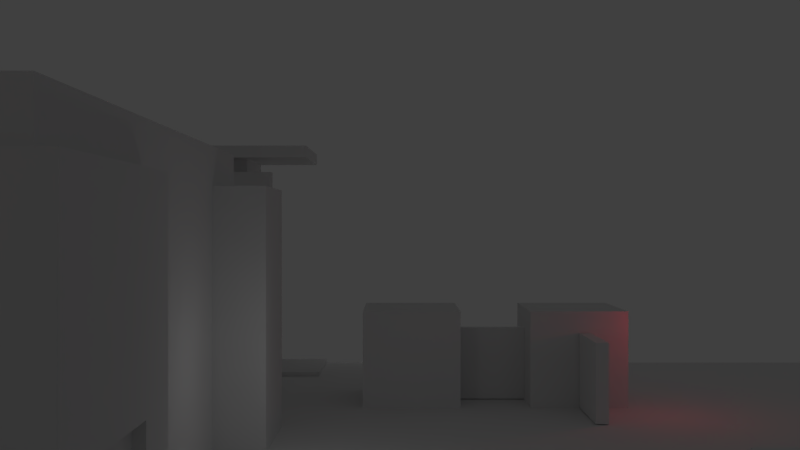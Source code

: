 # Source: youthhouse.blend  (saved by Blender 2.69.0; exported with 4.5.12 LTS)
import bpy
from mathutils import Matrix  # noqa: F401  (used for matrix-valued properties, if any)

bpy.ops.wm.read_factory_settings(use_empty=True)
scene = bpy.context.scene
scene.name = 'Scene'

# ---- collections
col_collection_1 = bpy.data.collections.new('Collection 1'); scene.collection.children.link(col_collection_1)

# ---- materials (node trees are filled in below, after node groups)
mat_material = bpy.data.materials.new('Material')
mat_material.alpha_threshold = 0.0
mat_material.use_transparent_shadow = False
mat_material.diffuse_color = (0.1109, 0.8, 0.0, 1.0)
mat_material.roughness = 0.5
mat_material.line_color = (0.0, 0.0, 0.0, 1.0)
mat_stones = bpy.data.materials.new('Stones')
mat_stones.alpha_threshold = 0.0
mat_stones.use_transparent_shadow = False
mat_stones.roughness = 0.5
mat_stones.specular_intensity = 0.0
mat_stones.line_color = (0.0, 0.0, 0.0, 1.0)
mat_door1 = bpy.data.materials.new('Door1')
mat_door1.alpha_threshold = 0.0
mat_door1.use_transparent_shadow = False
mat_door1.roughness = 0.5
mat_door1.line_color = (0.0, 0.0, 0.0, 1.0)
mat_side_walk = bpy.data.materials.new('Side_Walk')
mat_side_walk.alpha_threshold = 0.0
mat_side_walk.use_transparent_shadow = False
mat_side_walk.roughness = 0.5
mat_side_walk.specular_intensity = 0.0
mat_side_walk.line_color = (0.0, 0.0, 0.0, 1.0)
mat_squarewall = bpy.data.materials.new('SquareWall')
mat_squarewall.alpha_threshold = 0.0
mat_squarewall.use_transparent_shadow = False
mat_squarewall.roughness = 0.5
mat_squarewall.specular_intensity = 0.0
mat_squarewall.line_color = (0.0, 0.0, 0.0, 1.0)
mat_cafe_wall = bpy.data.materials.new('cafe_waLL')
mat_cafe_wall.alpha_threshold = 0.0
mat_cafe_wall.use_transparent_shadow = False
mat_cafe_wall.roughness = 0.5
mat_cafe_wall.specular_intensity = 0.0
mat_cafe_wall.line_color = (0.0, 0.0, 0.0, 1.0)
mat_glass_door = bpy.data.materials.new('glass_door')
mat_glass_door.alpha_threshold = 0.0
mat_glass_door.use_transparent_shadow = False
mat_glass_door.roughness = 0.5
mat_glass_door.line_color = (0.0, 0.0, 0.0, 1.0)
mat_greenwall = bpy.data.materials.new('GreenWall')
mat_greenwall.alpha_threshold = 0.0
mat_greenwall.use_transparent_shadow = False
mat_greenwall.roughness = 0.5
mat_greenwall.specular_intensity = 0.08247
mat_greenwall.line_color = (0.0, 0.0, 0.0, 1.0)
mat_door1_1 = bpy.data.materials.new('door1')
mat_door1_1.alpha_threshold = 0.0
mat_door1_1.use_transparent_shadow = False
mat_door1_1.roughness = 0.5
mat_door1_1.specular_intensity = 0.08247
mat_door1_1.line_color = (0.0, 0.0, 0.0, 1.0)

# ---- material node trees

# ---- world
world_world = bpy.data.worlds.new('World'); scene.world = world_world
world_world.color = (0.05088, 0.05088, 0.05088)
world_world.use_sun_shadow = False
world_world.sun_shadow_jitter_overblur = 0.0
world_world.cycles.sampling_method = 'MANUAL'
world_world.cycles.sample_map_resolution = 256

# ---- cameras
cam_camera_001 = bpy.data.cameras.new('Camera.001')
cam_camera_001.clip_end = 100.0
cam_camera_001.lens = 35.0
cam_camera_001.sensor_width = 32.0
cam_camera_001.sensor_height = 18.0
cam_camera_001.dof.focus_distance = 0.0
cam_camera_001.dof.aperture_fstop = 128.0

# ---- lights
light_lamp_012 = bpy.data.lights.new('Lamp.012', 'POINT')
light_lamp_012.color = (0.0, 0.04985, 1.0)
light_lamp_012.transmission_factor = 0.0
light_lamp_012.cutoff_distance = 30.0
light_lamp_012.energy = 100.0
light_lamp_012.shadow_buffer_clip_start = 1.001
light_lamp_012.shadow_soft_size = 0.1
light_lamp_012.shadow_maximum_resolution = 0.006
light_lamp_012.use_absolute_resolution = True
light_lamp_012.cycles.use_multiple_importance_sampling = False
light_lamp_011 = bpy.data.lights.new('Lamp.011', 'POINT')
light_lamp_011.color = (0.004252, 1.0, 0.0)
light_lamp_011.transmission_factor = 0.0
light_lamp_011.cutoff_distance = 30.0
light_lamp_011.energy = 100.0
light_lamp_011.shadow_buffer_clip_start = 1.001
light_lamp_011.shadow_soft_size = 0.1
light_lamp_011.shadow_maximum_resolution = 0.006
light_lamp_011.use_absolute_resolution = True
light_lamp_011.cycles.use_multiple_importance_sampling = False
light_lamp_005 = bpy.data.lights.new('Lamp.005', 'POINT')
light_lamp_005.color = (1.0, 0.0, 0.05313)
light_lamp_005.transmission_factor = 0.0
light_lamp_005.cutoff_distance = 30.0
light_lamp_005.energy = 100.0
light_lamp_005.shadow_buffer_clip_start = 1.001
light_lamp_005.shadow_soft_size = 0.1
light_lamp_005.shadow_maximum_resolution = 0.006
light_lamp_005.use_absolute_resolution = True
light_lamp_005.cycles.use_multiple_importance_sampling = False
light_lamp_000 = bpy.data.lights.new('Lamp.000', 'POINT')
light_lamp_000.color = (1.0, 0.0, 0.05313)
light_lamp_000.transmission_factor = 0.0
light_lamp_000.cutoff_distance = 30.0
light_lamp_000.energy = 100.0
light_lamp_000.shadow_buffer_clip_start = 1.001
light_lamp_000.shadow_soft_size = 0.1
light_lamp_000.shadow_maximum_resolution = 0.006
light_lamp_000.use_absolute_resolution = True
light_lamp_000.cycles.use_multiple_importance_sampling = False
light_lamp_010 = bpy.data.lights.new('Lamp.010', 'POINT')
light_lamp_010.transmission_factor = 0.0
light_lamp_010.cutoff_distance = 30.0
light_lamp_010.energy = 100.0
light_lamp_010.shadow_buffer_clip_start = 1.001
light_lamp_010.shadow_soft_size = 0.1
light_lamp_010.shadow_maximum_resolution = 0.006
light_lamp_010.use_absolute_resolution = True
light_lamp_010.cycles.use_multiple_importance_sampling = False
light_lamp_009 = bpy.data.lights.new('Lamp.009', 'POINT')
light_lamp_009.transmission_factor = 0.0
light_lamp_009.cutoff_distance = 30.0
light_lamp_009.energy = 100.0
light_lamp_009.shadow_buffer_clip_start = 1.001
light_lamp_009.shadow_soft_size = 0.1
light_lamp_009.shadow_maximum_resolution = 0.006
light_lamp_009.use_absolute_resolution = True
light_lamp_009.cycles.use_multiple_importance_sampling = False
light_lamp_008 = bpy.data.lights.new('Lamp.008', 'POINT')
light_lamp_008.transmission_factor = 0.0
light_lamp_008.cutoff_distance = 30.0
light_lamp_008.energy = 100.0
light_lamp_008.shadow_buffer_clip_start = 1.001
light_lamp_008.shadow_soft_size = 0.1
light_lamp_008.shadow_maximum_resolution = 0.006
light_lamp_008.use_absolute_resolution = True
light_lamp_008.cycles.use_multiple_importance_sampling = False
light_lamp_007 = bpy.data.lights.new('Lamp.007', 'POINT')
light_lamp_007.transmission_factor = 0.0
light_lamp_007.cutoff_distance = 30.0
light_lamp_007.energy = 100.0
light_lamp_007.shadow_buffer_clip_start = 1.001
light_lamp_007.shadow_soft_size = 0.1
light_lamp_007.shadow_maximum_resolution = 0.006
light_lamp_007.use_absolute_resolution = True
light_lamp_007.cycles.use_multiple_importance_sampling = False
light_lamp_006 = bpy.data.lights.new('Lamp.006', 'POINT')
light_lamp_006.transmission_factor = 0.0
light_lamp_006.cutoff_distance = 30.0
light_lamp_006.energy = 100.0
light_lamp_006.shadow_buffer_clip_start = 1.001
light_lamp_006.shadow_soft_size = 0.1
light_lamp_006.shadow_maximum_resolution = 0.006
light_lamp_006.use_absolute_resolution = True
light_lamp_006.cycles.use_multiple_importance_sampling = False
light_lamp_004 = bpy.data.lights.new('Lamp.004', 'POINT')
light_lamp_004.transmission_factor = 0.0
light_lamp_004.cutoff_distance = 30.0
light_lamp_004.energy = 100.0
light_lamp_004.shadow_buffer_clip_start = 1.001
light_lamp_004.shadow_soft_size = 0.1
light_lamp_004.shadow_maximum_resolution = 0.006
light_lamp_004.use_absolute_resolution = True
light_lamp_004.cycles.use_multiple_importance_sampling = False
light_lamp_003 = bpy.data.lights.new('Lamp.003', 'POINT')
light_lamp_003.transmission_factor = 0.0
light_lamp_003.cutoff_distance = 30.0
light_lamp_003.energy = 100.0
light_lamp_003.shadow_buffer_clip_start = 1.001
light_lamp_003.shadow_soft_size = 0.1
light_lamp_003.shadow_maximum_resolution = 0.006
light_lamp_003.use_absolute_resolution = True
light_lamp_003.cycles.use_multiple_importance_sampling = False
light_lamp_002 = bpy.data.lights.new('Lamp.002', 'POINT')
light_lamp_002.transmission_factor = 0.0
light_lamp_002.cutoff_distance = 30.0
light_lamp_002.energy = 100.0
light_lamp_002.shadow_buffer_clip_start = 1.001
light_lamp_002.shadow_soft_size = 0.1
light_lamp_002.shadow_maximum_resolution = 0.006
light_lamp_002.use_absolute_resolution = True
light_lamp_002.cycles.use_multiple_importance_sampling = False
light_lamp_001 = bpy.data.lights.new('Lamp.001', 'POINT')
light_lamp_001.color = (1.0, 0.0, 0.02677)
light_lamp_001.transmission_factor = 0.0
light_lamp_001.cutoff_distance = 30.0
light_lamp_001.energy = 100.0
light_lamp_001.shadow_buffer_clip_start = 1.001
light_lamp_001.shadow_soft_size = 0.1
light_lamp_001.shadow_maximum_resolution = 0.006
light_lamp_001.use_absolute_resolution = True
light_lamp_001.cycles.use_multiple_importance_sampling = False

# ---- meshes
me_cube_009 = bpy.data.meshes.new('Cube.009')
me_cube_009.from_pydata([(-0.3048, -0.3048, -0.3048), (-0.3048, 0.3048, -0.3048), (0.3048, 0.3048, -0.3048), (0.3048, -0.3048, -0.3048), (-0.3048, -0.3048, 0.3048), (-0.3048, 0.3048, 0.3048), (0.3048, 0.3048, 0.3048), (0.3048, -0.3048, 0.3048)], [], [(4, 5, 1, 0), (5, 6, 2, 1), (6, 7, 3, 2), (7, 4, 0, 3), (0, 1, 2, 3), (7, 6, 5, 4)])
me_cube_009.materials.append(mat_material)
me_cube_009.use_remesh_preserve_volume = False
me_cube_009.use_remesh_preserve_attributes = False
me_cube_009.use_mirror_vertex_groups = False
me_cube_009.update()
me_cube = bpy.data.meshes.new('Cube')
me_cube.from_pydata([(-0.3048, -0.3048, -0.3048), (-0.3048, 0.3048, -0.3048), (0.3048, 0.3048, -0.3048), (0.3048, -0.3048, -0.3048), (-0.3048, -0.3048, 0.3048), (-0.3048, 0.3048, 0.3048), (0.3048, 0.3048, 0.3048), (0.3048, -0.3048, 0.3048)], [], [(4, 5, 1, 0), (5, 6, 2, 1), (6, 7, 3, 2), (7, 4, 0, 3), (0, 1, 2, 3), (7, 6, 5, 4)])
me_cube.materials.append(mat_material)
me_cube.use_remesh_preserve_volume = False
me_cube.use_remesh_preserve_attributes = False
me_cube.use_mirror_vertex_groups = False
me_cube.update()
me_wall_003 = bpy.data.meshes.new('Wall.003')
me_wall_003.from_pydata([(-0.3048, -0.3048, -0.3048), (-0.3048, 0.3048, -0.3048), (0.3048, 0.3048, -0.3048), (0.3048, -0.3048, -0.3048), (-0.3048, -0.3048, 0.3048), (-0.3048, 0.3048, 0.3048), (0.3048, 0.3048, 0.3048), (0.3048, -0.3048, 0.3048)], [], [(4, 5, 1, 0), (5, 6, 2, 1), (6, 7, 3, 2), (7, 4, 0, 3), (0, 1, 2, 3), (7, 6, 5, 4)])
_uv = me_wall_003.uv_layers.new(name='UVMap')
_uv.uv.foreach_set('vector', [0.0, 0.0, 1.0, 0.0, 1.0, 1.0, 0.0, 1.0, 0.0, 0.0, 1.0, 0.0, 1.0, 1.0, 0.0, 1.0, 0.0, 0.0, 1.0, 0.0, 1.0, 1.0, 0.0, 1.0, 0.0, 0.0, 1.0, 0.0, 1.0, 1.0, 0.0, 1.0, 0.0, 0.0, 1.0, 0.0, 1.0, 1.0, 0.0, 1.0, 0.0, 0.0, 1.0, 0.0, 1.0, 1.0, 0.0, 1.0])
me_wall_003.materials.append(mat_stones)
me_wall_003.use_remesh_preserve_volume = False
me_wall_003.use_remesh_preserve_attributes = False
me_wall_003.use_mirror_vertex_groups = False
me_wall_003.update()
me_wall_002 = bpy.data.meshes.new('Wall.002')
me_wall_002.from_pydata([(-0.3048, -0.3048, -0.3048), (-0.3048, 0.3048, -0.3048), (0.3048, 0.3048, -0.3048), (0.3048, -0.3048, -0.3048), (-0.3048, -0.3048, 0.3048), (-0.3048, 0.3048, 0.3048), (0.3048, 0.3048, 0.3048), (0.3048, -0.3048, 0.3048)], [], [(4, 5, 1, 0), (5, 6, 2, 1), (6, 7, 3, 2), (7, 4, 0, 3), (0, 1, 2, 3), (7, 6, 5, 4)])
_uv = me_wall_002.uv_layers.new(name='UVMap')
_uv.uv.foreach_set('vector', [0.0, 0.0, 1.0, 0.0, 1.0, 1.0, 0.0, 1.0, 0.0, 0.0, 1.0, 0.0, 1.0, 1.0, 0.0, 1.0, 0.0, 0.0, 1.0, 0.0, 1.0, 1.0, 0.0, 1.0, 0.0, 0.0, 1.0, 0.0, 1.0, 1.0, 0.0, 1.0, 0.0, 0.0, 1.0, 0.0, 1.0, 1.0, 0.0, 1.0, 0.0, 0.0, 1.0, 0.0, 1.0, 1.0, 0.0, 1.0])
me_wall_002.materials.append(mat_stones)
me_wall_002.use_remesh_preserve_volume = False
me_wall_002.use_remesh_preserve_attributes = False
me_wall_002.use_mirror_vertex_groups = False
me_wall_002.update()
me_wall_001 = bpy.data.meshes.new('Wall.001')
me_wall_001.from_pydata([(-0.3048, -0.3048, -0.3048), (-0.3048, 0.3048, -0.3048), (0.3048, 0.3048, -0.3048), (0.3048, -0.3048, -0.3048), (-0.3048, -0.3048, 0.3048), (-0.3048, 0.3048, 0.3048), (0.3048, 0.3048, 0.3048), (0.3048, -0.3048, 0.3048)], [], [(4, 5, 1, 0), (5, 6, 2, 1), (6, 7, 3, 2), (7, 4, 0, 3), (0, 1, 2, 3), (7, 6, 5, 4)])
_uv = me_wall_001.uv_layers.new(name='UVMap')
_uv.uv.foreach_set('vector', [0.0, 0.0, 1.0, 0.0, 1.0, 1.0, 0.0, 1.0, 0.0, 0.0, 1.0, 0.0, 1.0, 1.0, 0.0, 1.0, 0.0, 0.0, 1.0, 0.0, 1.0, 1.0, 0.0, 1.0, 0.0, 0.0, 1.0, 0.0, 1.0, 1.0, 0.0, 1.0, 0.0, 0.0, 1.0, 0.0, 1.0, 1.0, 0.0, 1.0, 0.0, 0.0, 1.0, 0.0, 1.0, 1.0, 0.0, 1.0])
me_wall_001.materials.append(mat_stones)
me_wall_001.use_remesh_preserve_volume = False
me_wall_001.use_remesh_preserve_attributes = False
me_wall_001.use_mirror_vertex_groups = False
me_wall_001.update()
me_cube_026 = bpy.data.meshes.new('Cube.026')
me_cube_026.from_pydata([(-0.3048, -0.3048, -0.3048), (-0.3048, 0.3048, -0.3048), (0.3048, 0.3048, -0.3048), (0.3048, -0.3048, -0.3048), (-0.3048, -0.3048, 0.3048), (-0.3048, 0.3048, 0.3048), (0.3048, 0.3048, 0.3048), (0.3048, -0.3048, 0.3048)], [], [(4, 5, 1, 0), (5, 6, 2, 1), (6, 7, 3, 2), (7, 4, 0, 3), (0, 1, 2, 3), (7, 6, 5, 4)])
_uv = me_cube_026.uv_layers.new(name='UVMap')
_uv.uv.foreach_set('vector', [0.04483, 1.035, 1.815, 1.035, 1.815, -0.7358, 0.04483, -0.7358, -1.208, 0.9966, 2.718, 0.9966, 2.718, 0.02328, -1.208, 0.02328, 1.815, 1.035, 0.04483, 1.035, 0.04483, -0.7358, 1.815, -0.7358, 2.795, 1.005, -1.183, 1.005, -1.183, 0.01885, 2.795, 0.01885, -0.7363, 0.04445, -0.7363, 1.815, 1.034, 1.815, 1.034, 0.04445, 1.034, 0.04445, 1.034, 1.815, -0.7363, 1.815, -0.7363, 0.04445])
me_cube_026.materials.append(mat_stones)
me_cube_026.use_remesh_preserve_volume = False
me_cube_026.use_remesh_preserve_attributes = False
me_cube_026.use_mirror_vertex_groups = False
me_cube_026.update()
me_cube_025 = bpy.data.meshes.new('Cube.025')
me_cube_025.from_pydata([(-0.3048, -0.3048, -0.3048), (-0.3048, 0.3048, -0.3048), (0.3048, 0.3048, -0.3048), (0.3048, -0.3048, -0.3048), (-0.3048, -0.3048, 0.3048), (-0.3048, 0.3048, 0.3048), (0.3048, 0.3048, 0.3048), (0.3048, -0.3048, 0.3048)], [], [(4, 5, 1, 0), (5, 6, 2, 1), (6, 7, 3, 2), (7, 4, 0, 3), (0, 1, 2, 3), (7, 6, 5, 4)])
_uv = me_cube_025.uv_layers.new(name='UVMap')
_uv.uv.foreach_set('vector', [0.04483, 1.035, 1.815, 1.035, 1.815, -0.7358, 0.04483, -0.7358, -1.208, 0.9966, 2.718, 0.9966, 2.718, 0.02328, -1.208, 0.02328, 1.815, 1.035, 0.04483, 1.035, 0.04483, -0.7358, 1.815, -0.7358, 2.795, 1.005, -1.183, 1.005, -1.183, 0.01885, 2.795, 0.01885, -0.7363, 0.04445, -0.7363, 1.815, 1.034, 1.815, 1.034, 0.04445, 1.034, 0.04445, 1.034, 1.815, -0.7363, 1.815, -0.7363, 0.04445])
me_cube_025.materials.append(mat_stones)
me_cube_025.use_remesh_preserve_volume = False
me_cube_025.use_remesh_preserve_attributes = False
me_cube_025.use_mirror_vertex_groups = False
me_cube_025.update()
me_cube_024 = bpy.data.meshes.new('Cube.024')
me_cube_024.from_pydata([(-0.3048, -0.3048, -0.3048), (-0.3048, 0.3048, -0.3048), (0.3048, 0.3048, -0.3048), (0.3048, -0.3048, -0.3048), (-0.3048, -0.3048, 0.3048), (-0.3048, 0.3048, 0.3048), (0.3048, 0.3048, 0.3048), (0.3048, -0.3048, 0.3048)], [], [(4, 5, 1, 0), (5, 6, 2, 1), (6, 7, 3, 2), (7, 4, 0, 3), (0, 1, 2, 3), (7, 6, 5, 4)])
_uv = me_cube_024.uv_layers.new(name='UVMap')
_uv.uv.foreach_set('vector', [0.04483, 1.035, 1.815, 1.035, 1.815, -0.7358, 0.04483, -0.7358, -1.208, 0.9966, 2.718, 0.9966, 2.718, 0.02328, -1.208, 0.02328, 1.815, 1.035, 0.04483, 1.035, 0.04483, -0.7358, 1.815, -0.7358, 2.795, 1.005, -1.183, 1.005, -1.183, 0.01885, 2.795, 0.01885, -0.7363, 0.04445, -0.7363, 1.815, 1.034, 1.815, 1.034, 0.04445, 1.034, 0.04445, 1.034, 1.815, -0.7363, 1.815, -0.7363, 0.04445])
me_cube_024.materials.append(mat_stones)
me_cube_024.use_remesh_preserve_volume = False
me_cube_024.use_remesh_preserve_attributes = False
me_cube_024.use_mirror_vertex_groups = False
me_cube_024.update()
me_cube_023 = bpy.data.meshes.new('Cube.023')
me_cube_023.from_pydata([(-0.3048, -0.3048, -0.3048), (-0.3048, 0.3048, -0.3048), (0.3048, 0.3048, -0.3048), (0.3048, -0.3048, -0.3048), (-0.3048, -0.3048, 0.3048), (-0.3048, 0.3048, 0.3048), (0.3048, 0.3048, 0.3048), (0.3048, -0.3048, 0.3048)], [], [(4, 5, 1, 0), (5, 6, 2, 1), (6, 7, 3, 2), (7, 4, 0, 3), (0, 1, 2, 3), (7, 6, 5, 4)])
_uv = me_cube_023.uv_layers.new(name='UVMap')
_uv.uv.foreach_set('vector', [0.04483, 1.035, 1.815, 1.035, 1.815, -0.7358, 0.04483, -0.7358, -1.208, 0.9966, 2.718, 0.9966, 2.718, 0.02328, -1.208, 0.02328, 1.815, 1.035, 0.04483, 1.035, 0.04483, -0.7358, 1.815, -0.7358, 2.795, 1.005, -1.183, 1.005, -1.183, 0.01885, 2.795, 0.01885, -0.7363, 0.04445, -0.7363, 1.815, 1.034, 1.815, 1.034, 0.04445, 1.034, 0.04445, 1.034, 1.815, -0.7363, 1.815, -0.7363, 0.04445])
me_cube_023.materials.append(mat_stones)
me_cube_023.use_remesh_preserve_volume = False
me_cube_023.use_remesh_preserve_attributes = False
me_cube_023.use_mirror_vertex_groups = False
me_cube_023.update()
me_cube_021 = bpy.data.meshes.new('Cube.021')
me_cube_021.from_pydata([(-0.3048, -0.3048, -0.3048), (-0.3048, 0.3048, -0.3048), (0.3048, 0.3048, -0.3048), (0.3048, -0.3048, -0.3048), (-0.3048, -0.3048, 0.3048), (-0.3048, 0.3048, 0.3048), (0.3048, 0.3048, 0.3048), (0.3048, -0.3048, 0.3048)], [], [(4, 5, 1, 0), (5, 6, 2, 1), (6, 7, 3, 2), (7, 4, 0, 3), (0, 1, 2, 3), (7, 6, 5, 4)])
_uv = me_cube_021.uv_layers.new(name='UVMap')
_uv.uv.foreach_set('vector', [0.0, 0.0, 1.0, 0.0, 1.0, 1.0, 0.0, 1.0, 0.0, 0.0, 1.0, 0.0, 1.0, 1.0, 0.0, 1.0, 0.0, 0.0, 1.0, 0.0, 1.0, 1.0, 0.0, 1.0, 0.0, 0.0, 1.0, 0.0, 1.0, 1.0, 0.0, 1.0, 0.0, 0.0, 1.0, 0.0, 1.0, 1.0, 0.0, 1.0, 0.0, 0.0, 1.0, 0.0, 1.0, 1.0, 0.0, 1.0])
me_cube_021.materials.append(mat_door1)
me_cube_021.use_remesh_preserve_volume = False
me_cube_021.use_remesh_preserve_attributes = False
me_cube_021.use_mirror_vertex_groups = False
me_cube_021.update()
me_cube_020 = bpy.data.meshes.new('Cube.020')
me_cube_020.from_pydata([(-0.3048, -0.3048, -0.3048), (-0.3048, 0.3048, -0.3048), (0.3048, 0.3048, -0.3048), (0.3048, -0.3048, -0.3048), (-0.3048, -0.3048, 0.3048), (-0.3048, 0.3048, 0.3048), (0.3048, 0.3048, 0.3048), (0.3048, -0.3048, 0.3048)], [], [(4, 5, 1, 0), (5, 6, 2, 1), (6, 7, 3, 2), (7, 4, 0, 3), (0, 1, 2, 3), (7, 6, 5, 4)])
_uv = me_cube_020.uv_layers.new(name='UVMap')
_uv.uv.foreach_set('vector', [0.0, 0.0, 1.0, 0.0, 1.0, 1.0, 0.0, 1.0, 0.0, 0.0, 1.0, 0.0, 1.0, 1.0, 0.0, 1.0, 0.0, 0.0, 1.0, 0.0, 1.0, 1.0, 0.0, 1.0, 0.0, 0.0, 1.0, 0.0, 1.0, 1.0, 0.0, 1.0, 0.0, 0.0, 1.0, 0.0, 1.0, 1.0, 0.0, 1.0, 0.0, 0.0, 1.0, 0.0, 1.0, 1.0, 0.0, 1.0])
me_cube_020.materials.append(mat_door1)
me_cube_020.use_remesh_preserve_volume = False
me_cube_020.use_remesh_preserve_attributes = False
me_cube_020.use_mirror_vertex_groups = False
me_cube_020.update()
me_cube_017 = bpy.data.meshes.new('Cube.017')
me_cube_017.from_pydata([(-0.3048, -0.3048, -0.3048), (-0.3048, 0.3048, -0.3048), (0.3048, 0.3048, -0.3048), (0.3048, -0.3048, -0.3048), (-0.3048, -0.3048, 0.3048), (-0.3048, 0.3048, 0.3048), (0.3048, 0.3048, 0.3048), (0.3048, -0.3048, 0.3048)], [], [(4, 5, 1, 0), (5, 6, 2, 1), (6, 7, 3, 2), (7, 4, 0, 3), (0, 1, 2, 3), (7, 6, 5, 4)])
_uv = me_cube_017.uv_layers.new(name='UVMap')
_uv.uv.foreach_set('vector', [0.0, 0.0, 1.0, 0.0, 1.0, 1.0, 0.0, 1.0, 0.0, 0.0, 1.0, 0.0, 1.0, 1.0, 0.0, 1.0, 0.0, 0.0, 1.0, 0.0, 1.0, 1.0, 0.0, 1.0, 0.0, 0.0, 1.0, 0.0, 1.0, 1.0, 0.0, 1.0, 0.0, 0.0, 1.0, 0.0, 1.0, 1.0, 0.0, 1.0, 0.0, 0.0, 1.0, 0.0, 1.0, 1.0, 0.0, 1.0])
me_cube_017.materials.append(mat_door1)
me_cube_017.use_remesh_preserve_volume = False
me_cube_017.use_remesh_preserve_attributes = False
me_cube_017.use_mirror_vertex_groups = False
me_cube_017.update()
me_cube_010 = bpy.data.meshes.new('Cube.010')
me_cube_010.from_pydata([(-0.3048, -0.3048, -0.3048), (-0.3048, 0.3048, -0.3048), (0.3048, 0.3048, -0.3048), (0.3048, -0.3048, -0.3048), (-0.3048, -0.3048, 0.3048), (-0.3048, 0.3048, 0.3048), (0.3048, 0.3048, 0.3048), (0.3048, -0.3048, 0.3048)], [], [(4, 5, 1, 0), (5, 6, 2, 1), (6, 7, 3, 2), (7, 4, 0, 3), (0, 1, 2, 3), (7, 6, 5, 4)])
_uv = me_cube_010.uv_layers.new(name='UVMap')
_uv.uv.foreach_set('vector', [0.0, 0.0, 1.0, 0.0, 1.0, 1.0, 0.0, 1.0, 0.0, 0.0, 1.0, 0.0, 1.0, 1.0, 0.0, 1.0, 0.0, 0.0, 1.0, 0.0, 1.0, 1.0, 0.0, 1.0, 0.0, 0.0, 1.0, 0.0, 1.0, 1.0, 0.0, 1.0, 0.0, 0.0, 1.0, 0.0, 1.0, 1.0, 0.0, 1.0, 0.0, 0.0, 1.0, 0.0, 1.0, 1.0, 0.0, 1.0])
me_cube_010.materials.append(mat_door1)
me_cube_010.use_remesh_preserve_volume = False
me_cube_010.use_remesh_preserve_attributes = False
me_cube_010.use_mirror_vertex_groups = False
me_cube_010.update()
me_wall = bpy.data.meshes.new('Wall')
me_wall.from_pydata([(-0.3048, -0.3048, -0.3048), (-0.3048, 0.3048, -0.3048), (0.3048, 0.3048, -0.3048), (0.3048, -0.3048, -0.3048), (-0.3048, -0.3048, 0.3048), (-0.3048, 0.3048, 0.3048), (0.3048, 0.3048, 0.3048), (0.3048, -0.3048, 0.3048)], [], [(4, 5, 1, 0), (5, 6, 2, 1), (6, 7, 3, 2), (7, 4, 0, 3), (0, 1, 2, 3), (7, 6, 5, 4)])
_uv = me_wall.uv_layers.new(name='UVMap')
_uv.uv.foreach_set('vector', [0.0, 0.0, 1.0, 0.0, 1.0, 1.0, 0.0, 1.0, 0.0, 0.0, 1.0, 0.0, 1.0, 1.0, 0.0, 1.0, 0.0, 0.0, 1.0, 0.0, 1.0, 1.0, 0.0, 1.0, 0.0, 0.0, 1.0, 0.0, 1.0, 1.0, 0.0, 1.0, 0.0, 0.0, 1.0, 0.0, 1.0, 1.0, 0.0, 1.0, 0.0, 0.0, 1.0, 0.0, 1.0, 1.0, 0.0, 1.0])
me_wall.materials.append(mat_stones)
me_wall.use_remesh_preserve_volume = False
me_wall.use_remesh_preserve_attributes = False
me_wall.use_mirror_vertex_groups = False
me_wall.update()
me_cube_014 = bpy.data.meshes.new('Cube.014')
me_cube_014.from_pydata([(-0.3048, -0.3048, -0.3048), (-0.3048, 0.3048, -0.3048), (0.3048, 0.3048, -0.3048), (0.3048, -0.3048, -0.3048), (-0.3048, -0.3048, 0.3048), (-0.3048, 0.3048, 0.3048), (0.3048, 0.3048, 0.3048), (0.3048, -0.3048, 0.3048)], [], [(4, 5, 1, 0), (5, 6, 2, 1), (6, 7, 3, 2), (7, 4, 0, 3), (0, 1, 2, 3), (7, 6, 5, 4)])
_uv = me_cube_014.uv_layers.new(name='UVMap')
_uv.uv.foreach_set('vector', [0.0, 0.0, 1.0, 0.0, 1.0, 1.0, 0.0, 1.0, 0.0, 0.0, 1.0, 0.0, 1.0, 1.0, 0.0, 1.0, 0.0, 0.0, 1.0, 0.0, 1.0, 1.0, 0.0, 1.0, 0.0, 0.0, 1.0, 0.0, 1.0, 1.0, 0.0, 1.0, 0.0, 0.0, 1.0, 0.0, 1.0, 1.0, 0.0, 1.0, 0.0, 0.0, 1.0, 0.0, 1.0, 1.0, 0.0, 1.0])
me_cube_014.materials.append(mat_door1)
me_cube_014.use_remesh_preserve_volume = False
me_cube_014.use_remesh_preserve_attributes = False
me_cube_014.use_mirror_vertex_groups = False
me_cube_014.update()
me_cube_016 = bpy.data.meshes.new('Cube.016')
me_cube_016.from_pydata([(-1.0, -1.0, 0.7758), (-1.0, 1.281, 0.7758), (1.0, 1.281, 0.7758), (1.0, -1.0, 0.7758), (-1.0, -1.0, 1.0), (-1.0, 1.281, 1.0), (1.0, 1.281, 1.0), (1.0, -1.0, 1.0)], [], [(4, 5, 1, 0), (5, 6, 2, 1), (6, 7, 3, 2), (7, 4, 0, 3), (0, 1, 2, 3), (7, 6, 5, 4)])
_uv = me_cube_016.uv_layers.new(name='UVMap')
_uv.uv.foreach_set('vector', [0.0, 0.0, 1.0, 0.0, 1.0, 1.0, 0.0, 1.0, 0.0, 0.0, 1.0, 0.0, 1.0, 1.0, 0.0, 1.0, 0.0, 0.0, 1.0, 0.0, 1.0, 1.0, 0.0, 1.0, 0.0, 0.0, 1.0, 0.0, 1.0, 1.0, 0.0, 1.0, 0.0, 0.0, 1.0, 0.0, 1.0, 1.0, 0.0, 1.0, 0.0, 0.0, 1.0, 0.0, 1.0, 1.0, 0.0, 1.0])
me_cube_016.materials.append(mat_side_walk)
me_cube_016.use_remesh_preserve_volume = False
me_cube_016.use_remesh_preserve_attributes = False
me_cube_016.use_mirror_vertex_groups = False
me_cube_016.update()
me_square111_003 = bpy.data.meshes.new('square111.003')
me_square111_003.from_pydata([(1.0, 1.0, -1.0), (1.0, -1.0, -1.0), (-1.0, -1.0, -1.0), (-1.0, 1.0, -1.0), (1.0, 1.0, 1.0), (1.0, -1.0, 1.0), (-1.0, -1.0, 1.0), (-1.0, 1.0, 1.0)], [], [(0, 1, 2, 3), (4, 7, 6, 5), (0, 4, 5, 1), (1, 5, 6, 2), (2, 6, 7, 3), (4, 0, 3, 7)])
_uv = me_square111_003.uv_layers.new(name='UVMap')
_uv.uv.foreach_set('vector', [-0.004165, 0.9993, -0.004165, 0.0006804, 1.004, 0.0006805, 1.004, 0.9993, -0.004165, 0.9993, -0.004165, 0.0006804, 1.004, 0.0006805, 1.004, 0.9993, -0.004165, 0.9993, -0.004165, 0.0006804, 1.004, 0.0006805, 1.004, 0.9993, -0.004165, 0.9993, -0.004165, 0.0006804, 1.004, 0.0006805, 1.004, 0.9993, -0.004165, 0.9993, -0.004165, 0.0006804, 1.004, 0.0006805, 1.004, 0.9993, -0.004165, 0.9993, -0.004165, 0.0006804, 1.004, 0.0006805, 1.004, 0.9993])
me_square111_003.materials.append(mat_squarewall)
me_square111_003.use_remesh_preserve_volume = False
me_square111_003.use_remesh_preserve_attributes = False
me_square111_003.use_mirror_vertex_groups = False
me_square111_003.update()
me_plane = bpy.data.meshes.new('Plane')
me_plane.from_pydata([(1.0, -1.0, 0.0), (-1.0, -1.0, 0.0), (1.0, 1.0, 0.0), (-1.0, 1.0, 0.0)], [], [(1, 0, 2, 3)])
_uv = me_plane.uv_layers.new(name='UVMap')
_uv.uv.foreach_set('vector', [-38.36, -38.36, 39.36, -38.36, 39.36, 39.36, -38.36, 39.36])
me_plane.materials.append(mat_stones)
me_plane.use_remesh_preserve_volume = False
me_plane.use_remesh_preserve_attributes = False
me_plane.use_mirror_vertex_groups = False
me_plane.update()
me_square111_002 = bpy.data.meshes.new('square111.002')
me_square111_002.from_pydata([(1.0, 1.0, 0.3887), (1.0, -1.0, 0.3887), (-1.0, -1.0, 0.3887), (-1.0, 1.0, 0.3887), (1.0, 1.0, 1.079), (1.0, -1.0, 1.079), (-1.0, -1.0, 1.079), (-1.0, 1.0, 1.079)], [], [(0, 1, 2, 3), (4, 7, 6, 5), (0, 4, 5, 1), (1, 5, 6, 2), (2, 6, 7, 3), (4, 0, 3, 7)])
_uv = me_square111_002.uv_layers.new(name='UVMap')
_uv.uv.foreach_set('vector', [-0.004165, 0.9993, -0.004165, 0.6861, 1.004, 0.6861, 1.004, 0.9993, -0.004165, 0.9993, -0.004165, 0.6861, 1.004, 0.6861, 1.004, 0.9993, -0.004165, 0.9993, -0.004165, 0.6861, 1.004, 0.6861, 1.004, 0.9993, -0.004165, 0.9993, -0.004165, 0.6861, 1.004, 0.6861, 1.004, 0.9993, -0.004165, 0.9993, -0.004165, 0.6861, 1.004, 0.6861, 1.004, 0.9993, -0.004165, 0.9993, -0.004165, 0.6861, 1.004, 0.6861, 1.004, 0.9993])
me_square111_002.materials.append(mat_squarewall)
me_square111_002.use_remesh_preserve_volume = False
me_square111_002.use_remesh_preserve_attributes = False
me_square111_002.use_mirror_vertex_groups = False
me_square111_002.update()
me_ascascv_005 = bpy.data.meshes.new('ascascv.005')
me_ascascv_005.from_pydata([(1.0, 1.0, -1.0), (1.0, -1.0, -1.0), (-1.0, -1.0, -1.0), (-1.0, 1.0, -1.0), (1.0, 1.0, 1.0), (1.0, -1.0, 1.0), (-1.0, -1.0, 1.0), (-1.0, 1.0, 1.0)], [], [(0, 1, 2, 3), (4, 7, 6, 5), (0, 4, 5, 1), (1, 5, 6, 2), (2, 6, 7, 3), (4, 0, 3, 7)])
_uv = me_ascascv_005.uv_layers.new(name='UVMap')
_uv.uv.foreach_set('vector', [1.0, 0.0, 1.0, 0.0, 1.694e-07, 0.0, 3.389e-07, 0.0, 1.0, 1.0, 1.694e-07, 1.0, 0.0, 1.0, 1.0, 1.0, 1.0, 0.0, 1.0, 1.0, 1.0, 1.0, 1.0, 0.0, 1.0, 0.0, 1.0, 1.0, 0.0, 1.0, 1.694e-07, 0.0, 1.694e-07, 0.0, 0.0, 1.0, 1.694e-07, 1.0, 3.389e-07, 0.0, 1.0, 1.0, 1.0, 0.0, 3.389e-07, 0.0, 1.694e-07, 1.0])
me_ascascv_005.materials.append(mat_cafe_wall)
me_ascascv_005.use_remesh_preserve_volume = False
me_ascascv_005.use_remesh_preserve_attributes = False
me_ascascv_005.use_mirror_vertex_groups = False
me_ascascv_005.update()
me_ascascv_004 = bpy.data.meshes.new('ascascv.004')
me_ascascv_004.from_pydata([(1.0, 1.0, -1.0), (1.0, -1.0, -1.0), (-1.0, -1.0, -1.0), (-1.0, 1.0, -1.0), (1.0, 1.0, 1.0), (1.0, -1.0, 1.0), (-1.0, -1.0, 1.0), (-1.0, 1.0, 1.0)], [], [(0, 1, 2, 3), (4, 7, 6, 5), (0, 4, 5, 1), (1, 5, 6, 2), (2, 6, 7, 3), (4, 0, 3, 7)])
_uv = me_ascascv_004.uv_layers.new(name='UVMap')
_uv.uv.foreach_set('vector', [1.0, 0.0, 1.0, 0.0, 1.694e-07, 0.0, 3.389e-07, 0.0, 1.0, 1.0, 1.694e-07, 1.0, 0.0, 1.0, 1.0, 1.0, 1.0, 0.0, 1.0, 1.0, 1.0, 1.0, 1.0, 0.0, 1.0, 0.0, 1.0, 1.0, 0.0, 1.0, 1.694e-07, 0.0, 1.694e-07, 0.0, 0.0, 1.0, 1.694e-07, 1.0, 3.389e-07, 0.0, 1.0, 1.0, 1.0, 0.0, 3.389e-07, 0.0, 1.694e-07, 1.0])
me_ascascv_004.materials.append(mat_cafe_wall)
me_ascascv_004.use_remesh_preserve_volume = False
me_ascascv_004.use_remesh_preserve_attributes = False
me_ascascv_004.use_mirror_vertex_groups = False
me_ascascv_004.update()
me_ascascv_003 = bpy.data.meshes.new('ascascv.003')
me_ascascv_003.from_pydata([(1.0, 1.0, -1.0), (1.0, -1.0, -1.0), (-1.0, -1.0, -1.0), (-1.0, 1.0, -1.0), (1.0, 1.0, 1.0), (1.0, -1.0, 1.0), (-1.0, -1.0, 1.0), (-1.0, 1.0, 1.0)], [], [(0, 1, 2, 3), (4, 7, 6, 5), (0, 4, 5, 1), (1, 5, 6, 2), (2, 6, 7, 3), (4, 0, 3, 7)])
_uv = me_ascascv_003.uv_layers.new(name='UVMap')
_uv.uv.foreach_set('vector', [1.0, 0.0, 1.0, 0.0, 1.694e-07, 0.0, 3.389e-07, 0.0, 1.0, 1.0, 1.694e-07, 1.0, 0.0, 1.0, 1.0, 1.0, 1.0, 0.0, 1.0, 1.0, 1.0, 1.0, 1.0, 0.0, 1.0, 0.0, 1.0, 1.0, 0.0, 1.0, 1.694e-07, 0.0, 1.694e-07, 0.0, 0.0, 1.0, 1.694e-07, 1.0, 3.389e-07, 0.0, 1.0, 1.0, 1.0, 0.0, 3.389e-07, 0.0, 1.694e-07, 1.0])
me_ascascv_003.materials.append(mat_cafe_wall)
me_ascascv_003.use_remesh_preserve_volume = False
me_ascascv_003.use_remesh_preserve_attributes = False
me_ascascv_003.use_mirror_vertex_groups = False
me_ascascv_003.update()
me_cube_006 = bpy.data.meshes.new('Cube.006')
me_cube_006.from_pydata([(-1.0, -1.0, -1.0), (-1.0, 1.0, -1.0), (1.0, 1.0, -1.0), (1.0, -1.0, -1.0), (-1.0, -1.0, 1.0), (-1.0, 1.0, 1.0), (1.0, 1.0, 1.0), (1.0, -1.0, 1.0)], [], [(4, 5, 1, 0), (5, 6, 2, 1), (6, 7, 3, 2), (7, 4, 0, 3), (0, 1, 2, 3), (7, 6, 5, 4)])
_uv = me_cube_006.uv_layers.new(name='UVMap')
_uv.uv.foreach_set('vector', [0.855, 0.8611, 0.0, 0.8611, 5.96e-08, 0.0, 0.855, 0.0, 0.855, 0.8611, 0.0, 0.8611, 5.96e-08, 0.0, 0.855, 0.0, 0.855, 0.8611, 0.0, 0.8611, 5.96e-08, 0.0, 0.855, 0.0, 0.855, 0.8611, 0.0, 0.8611, 5.96e-08, 0.0, 0.855, 0.0, 0.855, 0.8611, 0.0, 0.8611, 5.96e-08, 0.0, 0.855, 0.0, 0.855, 0.8611, 0.0, 0.8611, 5.96e-08, 0.0, 0.855, 0.0])
me_cube_006.materials.append(mat_glass_door)
me_cube_006.use_remesh_preserve_volume = False
me_cube_006.use_remesh_preserve_attributes = False
me_cube_006.use_mirror_vertex_groups = False
me_cube_006.update()
me_cube_013 = bpy.data.meshes.new('Cube.013')
me_cube_013.from_pydata([(-1.0, -1.0, -1.0), (-1.0, 1.0, -1.0), (1.0, 1.0, -1.0), (1.0, -1.0, -1.0), (-1.0, -1.0, 1.0), (-1.0, 1.0, 1.0), (1.0, 1.0, 1.0), (1.0, -1.0, 1.0)], [], [(4, 5, 1, 0), (5, 6, 2, 1), (6, 7, 3, 2), (7, 4, 0, 3), (0, 1, 2, 3), (7, 6, 5, 4)])
_uv = me_cube_013.uv_layers.new(name='UVMap')
_uv.uv.foreach_set('vector', [0.06294, 0.06294, 0.9371, 0.06294, 0.9371, 0.9371, 0.06294, 0.9371, 0.06294, 0.06294, 0.9371, 0.06294, 0.9371, 0.9371, 0.06294, 0.9371, 0.06294, 0.06294, 0.9371, 0.06294, 0.9371, 0.9371, 0.06294, 0.9371, 0.06294, 0.06294, 0.9371, 0.06294, 0.9371, 0.9371, 0.06294, 0.9371, 0.06294, 0.06294, 0.9371, 0.06294, 0.9371, 0.9371, 0.06294, 0.9371, 0.06294, 0.06294, 0.9371, 0.06294, 0.9371, 0.9371, 0.06294, 0.9371])
me_cube_013.materials.append(mat_greenwall)
me_cube_013.use_remesh_preserve_volume = False
me_cube_013.use_remesh_preserve_attributes = False
me_cube_013.use_mirror_vertex_groups = False
me_cube_013.update()
me_cube_001 = bpy.data.meshes.new('Cube.001')
me_cube_001.from_pydata([(-1.0, -1.0, -1.0), (-1.0, 1.0, -1.0), (1.0, 1.0, -1.0), (1.0, -1.0, -1.0), (-1.0, -1.0, 1.0), (-1.0, 1.0, 1.0), (1.0, 1.0, 1.0), (1.0, -1.0, 1.0)], [], [(4, 5, 1, 0), (5, 6, 2, 1), (6, 7, 3, 2), (7, 4, 0, 3), (0, 1, 2, 3), (7, 6, 5, 4)])
_uv = me_cube_001.uv_layers.new(name='UVMap')
_uv.uv.foreach_set('vector', [0.06294, 0.06294, 0.9371, 0.06294, 0.9371, 0.9371, 0.06294, 0.9371, 0.06294, 0.06294, 0.9371, 0.06294, 0.9371, 0.9371, 0.06294, 0.9371, 0.06294, 0.06294, 0.9371, 0.06294, 0.9371, 0.9371, 0.06294, 0.9371, 0.06294, 0.06294, 0.9371, 0.06294, 0.9371, 0.9371, 0.06294, 0.9371, 0.06294, 0.06294, 0.9371, 0.06294, 0.9371, 0.9371, 0.06294, 0.9371, 0.06294, 0.06294, 0.9371, 0.06294, 0.9371, 0.9371, 0.06294, 0.9371])
me_cube_001.materials.append(mat_greenwall)
me_cube_001.use_remesh_preserve_volume = False
me_cube_001.use_remesh_preserve_attributes = False
me_cube_001.use_mirror_vertex_groups = False
me_cube_001.update()
me_cube_012 = bpy.data.meshes.new('Cube.012')
me_cube_012.from_pydata([(-1.0, -1.0, 0.7758), (-1.0, 1.0, 0.7758), (1.0, 1.0, 0.7758), (1.0, -1.0, 0.7758), (-1.0, -1.0, 1.0), (-1.0, 1.0, 1.0), (1.0, 1.0, 1.0), (1.0, -1.0, 1.0)], [], [(4, 5, 1, 0), (5, 6, 2, 1), (6, 7, 3, 2), (7, 4, 0, 3), (0, 1, 2, 3), (7, 6, 5, 4)])
_uv = me_cube_012.uv_layers.new(name='UVMap')
_uv.uv.foreach_set('vector', [0.0, 0.0, 1.0, 0.0, 1.0, 1.0, 0.0, 1.0, 0.0, 0.0, 1.0, 0.0, 1.0, 1.0, 0.0, 1.0, 0.0, 0.0, 1.0, 0.0, 1.0, 1.0, 0.0, 1.0, 0.0, 0.0, 1.0, 0.0, 1.0, 1.0, 0.0, 1.0, 0.0, 0.0, 1.0, 0.0, 1.0, 1.0, 0.0, 1.0, 0.0, 0.0, 1.0, 0.0, 1.0, 1.0, 0.0, 1.0])
me_cube_012.materials.append(mat_side_walk)
me_cube_012.use_remesh_preserve_volume = False
me_cube_012.use_remesh_preserve_attributes = False
me_cube_012.use_mirror_vertex_groups = False
me_cube_012.update()
me_cube_002 = bpy.data.meshes.new('Cube.002')
me_cube_002.from_pydata([(-1.0, -1.0, 0.7758), (-1.0, 1.0, 0.7758), (1.0, 1.0, 0.7758), (1.0, -1.0, 0.7758), (-1.0, -1.0, 1.0), (-1.0, 1.0, 1.0), (1.0, 1.0, 1.0), (1.0, -1.0, 1.0)], [], [(4, 5, 1, 0), (5, 6, 2, 1), (6, 7, 3, 2), (7, 4, 0, 3), (0, 1, 2, 3), (7, 6, 5, 4)])
_uv = me_cube_002.uv_layers.new(name='UVMap')
_uv.uv.foreach_set('vector', [0.0, 0.0, 1.0, 0.0, 1.0, 1.0, 0.0, 1.0, 0.0, 0.0, 1.0, 0.0, 1.0, 1.0, 0.0, 1.0, 0.0, 0.0, 1.0, 0.0, 1.0, 1.0, 0.0, 1.0, 0.0, 0.0, 1.0, 0.0, 1.0, 1.0, 0.0, 1.0, 0.0, 0.0, 1.0, 0.0, 1.0, 1.0, 0.0, 1.0, 0.0, 0.0, 1.0, 0.0, 1.0, 1.0, 0.0, 1.0])
me_cube_002.materials.append(mat_side_walk)
me_cube_002.use_remesh_preserve_volume = False
me_cube_002.use_remesh_preserve_attributes = False
me_cube_002.use_mirror_vertex_groups = False
me_cube_002.update()
me_cube_011 = bpy.data.meshes.new('Cube.011')
me_cube_011.from_pydata([(-1.0, -1.0, 0.7758), (-1.0, 1.0, 0.7758), (1.0, 1.0, 0.7758), (1.0, -1.0, 0.7758), (-1.0, -1.0, 1.0), (-1.0, 1.0, 1.0), (1.0, 1.0, 1.0), (1.0, -1.0, 1.0)], [], [(4, 5, 1, 0), (5, 6, 2, 1), (6, 7, 3, 2), (7, 4, 0, 3), (0, 1, 2, 3), (7, 6, 5, 4)])
_uv = me_cube_011.uv_layers.new(name='UVMap')
_uv.uv.foreach_set('vector', [0.0, 0.0, 1.0, 0.0, 1.0, 1.0, 0.0, 1.0, 0.0, 0.0, 1.0, 0.0, 1.0, 1.0, 0.0, 1.0, 0.0, 0.0, 1.0, 0.0, 1.0, 1.0, 0.0, 1.0, 0.0, 0.0, 1.0, 0.0, 1.0, 1.0, 0.0, 1.0, 0.0, 0.0, 1.0, 0.0, 1.0, 1.0, 0.0, 1.0, 0.0, 0.0, 1.0, 0.0, 1.0, 1.0, 0.0, 1.0])
me_cube_011.materials.append(mat_side_walk)
me_cube_011.use_remesh_preserve_volume = False
me_cube_011.use_remesh_preserve_attributes = False
me_cube_011.use_mirror_vertex_groups = False
me_cube_011.update()
me_cube_015 = bpy.data.meshes.new('Cube.015')
me_cube_015.from_pydata([(-1.0, -1.0, 0.7758), (-1.0, 1.0, 0.7758), (1.0, 1.0, 0.7758), (1.0, -1.0, 0.7758), (-1.0, -1.0, 1.0), (-1.0, 1.0, 1.0), (1.0, 1.0, 1.0), (1.0, -1.0, 1.0)], [], [(4, 5, 1, 0), (5, 6, 2, 1), (6, 7, 3, 2), (7, 4, 0, 3), (0, 1, 2, 3), (7, 6, 5, 4)])
_uv = me_cube_015.uv_layers.new(name='UVMap')
_uv.uv.foreach_set('vector', [0.0, 0.0, 1.0, 0.0, 1.0, 1.0, 0.0, 1.0, 0.0, 0.0, 1.0, 0.0, 1.0, 1.0, 0.0, 1.0, 0.0, 0.0, 1.0, 0.0, 1.0, 1.0, 0.0, 1.0, 0.0, 0.0, 1.0, 0.0, 1.0, 1.0, 0.0, 1.0, 0.0, 0.0, 1.0, 0.0, 1.0, 1.0, 0.0, 1.0, 0.0, 0.0, 1.0, 0.0, 1.0, 1.0, 0.0, 1.0])
me_cube_015.materials.append(mat_side_walk)
me_cube_015.use_remesh_preserve_volume = False
me_cube_015.use_remesh_preserve_attributes = False
me_cube_015.use_mirror_vertex_groups = False
me_cube_015.update()
me_square111_001 = bpy.data.meshes.new('square111.001')
me_square111_001.from_pydata([(1.0, 1.0, -1.0), (1.0, -1.0, -1.0), (-1.0, -1.0, -1.0), (-1.0, 1.0, -1.0), (1.0, 1.0, 1.0), (1.0, -1.0, 1.0), (-1.0, -1.0, 1.0), (-1.0, 1.0, 1.0)], [], [(0, 1, 2, 3), (4, 7, 6, 5), (0, 4, 5, 1), (1, 5, 6, 2), (2, 6, 7, 3), (4, 0, 3, 7)])
_uv = me_square111_001.uv_layers.new(name='UVMap')
_uv.uv.foreach_set('vector', [-0.004165, 0.9993, -0.004165, 0.0006804, 1.004, 0.0006805, 1.004, 0.9993, -0.004165, 0.9993, -0.004165, 0.0006804, 1.004, 0.0006805, 1.004, 0.9993, -0.004165, 0.9993, -0.004165, 0.0006804, 1.004, 0.0006805, 1.004, 0.9993, -0.004165, 0.9993, -0.004165, 0.0006804, 1.004, 0.0006805, 1.004, 0.9993, -0.004165, 0.9993, -0.004165, 0.0006804, 1.004, 0.0006805, 1.004, 0.9993, -0.004165, 0.9993, -0.004165, 0.0006804, 1.004, 0.0006805, 1.004, 0.9993])
me_square111_001.materials.append(mat_squarewall)
me_square111_001.use_remesh_preserve_volume = False
me_square111_001.use_remesh_preserve_attributes = False
me_square111_001.use_mirror_vertex_groups = False
me_square111_001.update()
me_ascascv_002 = bpy.data.meshes.new('ascascv.002')
me_ascascv_002.from_pydata([(1.0, 1.0, -1.0), (1.0, -1.0, -1.0), (-1.0, -1.0, -1.0), (-1.0, 1.0, -1.0), (1.0, 1.0, 1.0), (1.0, -1.0, 1.0), (-1.0, -1.0, 1.0), (-1.0, 1.0, 1.0)], [], [(0, 1, 2, 3), (4, 7, 6, 5), (0, 4, 5, 1), (1, 5, 6, 2), (2, 6, 7, 3), (4, 0, 3, 7)])
_uv = me_ascascv_002.uv_layers.new(name='UVMap')
_uv.uv.foreach_set('vector', [1.0, 0.0, 1.0, 0.0, 1.694e-07, 0.0, 3.389e-07, 0.0, 1.0, 1.0, 1.694e-07, 1.0, 0.0, 1.0, 1.0, 1.0, 1.0, 0.0, 1.0, 1.0, 1.0, 1.0, 1.0, 0.0, 1.0, 0.0, 1.0, 1.0, 0.0, 1.0, 1.694e-07, 0.0, 1.694e-07, 0.0, 0.0, 1.0, 1.694e-07, 1.0, 3.389e-07, 0.0, 1.0, 1.0, 1.0, 0.0, 3.389e-07, 0.0, 1.694e-07, 1.0])
me_ascascv_002.materials.append(mat_cafe_wall)
me_ascascv_002.use_remesh_preserve_volume = False
me_ascascv_002.use_remesh_preserve_attributes = False
me_ascascv_002.use_mirror_vertex_groups = False
me_ascascv_002.update()
me_cube_003 = bpy.data.meshes.new('Cube.003')
me_cube_003.from_pydata([(-1.0, -1.0, -1.0), (-1.0, 1.45, -1.0), (1.0, 1.45, -1.0), (1.0, -1.0, -1.0), (-1.0, -1.0, 1.0), (-1.0, 1.45, 1.0), (1.0, 1.45, 1.0), (1.0, -1.0, 1.0), (-1.0, -0.3362, 1.0), (-1.0, 0.7866, 1.0), (-1.0, 0.7866, -1.0), (-1.0, -0.3362, -1.0), (1.0, 0.7866, 1.0), (1.0, -0.3362, 1.0), (1.0, -0.3362, -1.0), (1.0, 0.7866, -1.0), (-1.0, -1.0, -0.26), (-1.0, 1.45, -0.26), (1.0, 1.45, -0.26), (1.0, -1.0, -0.26), (-1.0, -0.3362, -0.26), (-1.0, 0.7866, -0.26), (1.0, 0.7866, -0.26), (1.0, -0.3362, -0.26), (0.839, -0.3362, -1.0), (0.839, 0.7866, -1.0), (0.839, 0.7866, -0.26), (0.839, -0.3362, -0.26)], [], [(21, 17, 1, 10), (17, 18, 2, 1), (23, 19, 3, 14), (19, 16, 0, 3), (10, 1, 2, 15), (12, 6, 5, 9), (16, 20, 11, 0), (20, 21, 10, 11), (18, 22, 15, 2), (22, 23, 27, 26), (0, 11, 14, 3), (11, 10, 15, 14), (7, 13, 8, 4), (13, 12, 9, 8), (9, 5, 17, 21), (5, 6, 18, 17), (13, 7, 19, 23), (7, 4, 16, 19), (4, 8, 20, 16), (8, 9, 21, 20), (6, 12, 22, 18), (12, 13, 23, 22), (26, 27, 24, 25), (23, 14, 24, 27), (15, 22, 26, 25), (14, 15, 25, 24)])
_uv = me_cube_003.uv_layers.new(name='UVMap')
_uv.uv.foreach_set('vector', [0.1655, 0.3203, 0.4427, 0.3203, 0.4427, -0.02013, 0.1655, -0.02013, 1.05, 0.3203, 1.247, 0.3203, 1.247, -0.02013, 1.05, -0.02013, 0.5318, 0.3203, 0.2546, 0.3203, 0.2546, -0.02013, 0.5318, -0.02013, 1.05, 0.3203, -0.02607, 0.3203, -0.02607, -0.02013, 1.05, -0.02013, 1.05, 0.1131, 1.05, 0.4184, 1.247, 0.4184, 1.247, 0.1131, 1.05, 0.1131, 1.05, 0.4184, -0.02607, 0.4184, -0.02607, 0.1131, 0.2546, 0.3203, 0.5318, 0.3203, 0.5318, -0.02013, 0.2546, -0.02013, 0.5318, 0.3203, 1.242, 0.3203, 1.242, -0.02013, 0.5318, -0.02013, 0.4427, 0.3203, 0.1655, 0.3203, 0.1655, -0.02013, 0.4427, -0.02013, 0.0, 0.0, 0.0, 0.0, 0.0, 0.0, 0.0, 0.0, 1.05, 0.2112, 1.05, 0.5166, 1.247, 0.5166, 1.247, 0.2112, 1.05, 0.5166, 1.05, 1.143, 1.247, 1.143, 1.247, 0.5166, 1.05, 0.2112, 1.05, 0.5166, -0.02607, 0.5166, -0.02607, 0.2112, 1.05, 0.5166, 1.05, 1.143, -0.02607, 1.143, -0.02607, 0.5166, 0.1655, 1.01, 0.4427, 1.01, 0.4427, 0.3203, 0.1655, 0.3203, 1.05, 1.01, 1.247, 1.01, 1.247, 0.3203, 1.05, 0.3203, 0.5318, 1.01, 0.2546, 1.01, 0.2546, 0.3203, 0.5318, 0.3203, 1.05, 1.01, -0.02607, 1.01, -0.02607, 0.3203, 1.05, 0.3203, 0.2546, 1.01, 0.5318, 1.01, 0.5318, 0.3203, 0.2546, 0.3203, 0.5318, 1.01, 1.242, 1.01, 1.242, 0.3203, 0.5318, 0.3203, 0.4427, 1.01, 0.1655, 1.01, 0.1655, 0.3203, 0.4427, 0.3203, 0.0, 0.0, 0.0, 0.0, 0.0, 0.0, 0.0, 0.0, 0.9999, 1.005, 8.525e-05, 1.005, 8.519e-05, 8.519e-05, 0.9999, 8.519e-05, 1.05, 0.3203, 1.05, -0.02013, 0.9832, -0.02013, 0.9832, 0.3203, 1.05, 1.01, 1.05, 1.389, 0.9832, 1.389, 0.9832, 1.01, 1.05, 0.5166, 1.05, 1.143, 0.9832, 1.143, 0.9832, 0.5166])
_ca = me_cube_003.color_attributes.new('Col', 'BYTE_COLOR', 'CORNER')
_ca.data.foreach_set('color', [1.0, 1.0, 1.0, 1.0, 1.0, 1.0, 1.0, 1.0, 1.0, 1.0, 1.0, 1.0, 1.0, 1.0, 1.0, 1.0, 1.0, 1.0, 1.0, 1.0, 1.0, 1.0, 1.0, 1.0, 1.0, 1.0, 1.0, 1.0, 1.0, 1.0, 1.0, 1.0, 1.0, 1.0, 1.0, 1.0, 1.0, 1.0, 1.0, 1.0, 1.0, 1.0, 1.0, 1.0, 1.0, 1.0, 1.0, 1.0, 1.0, 1.0, 1.0, 1.0, 1.0, 1.0, 1.0, 1.0, 1.0, 1.0, 1.0, 1.0, 1.0, 1.0, 1.0, 1.0, 1.0, 1.0, 1.0, 1.0, 1.0, 1.0, 1.0, 1.0, 1.0, 1.0, 1.0, 1.0, 1.0, 1.0, 1.0, 1.0, 1.0, 1.0, 1.0, 1.0, 1.0, 1.0, 1.0, 1.0, 1.0, 1.0, 1.0, 1.0, 1.0, 1.0, 1.0, 1.0, 1.0, 1.0, 1.0, 1.0, 1.0, 1.0, 1.0, 1.0, 1.0, 1.0, 1.0, 1.0, 1.0, 1.0, 1.0, 1.0, 1.0, 1.0, 1.0, 1.0, 1.0, 1.0, 1.0, 1.0, 1.0, 1.0, 1.0, 1.0, 1.0, 1.0, 1.0, 1.0, 1.0, 1.0, 1.0, 1.0, 1.0, 1.0, 1.0, 1.0, 1.0, 1.0, 1.0, 1.0, 1.0, 1.0, 1.0, 1.0, 1.0, 1.0, 1.0, 1.0, 1.0, 1.0, 1.0, 1.0, 1.0, 1.0, 1.0, 1.0, 1.0, 1.0, 1.0, 1.0, 1.0, 1.0, 1.0, 1.0, 1.0, 1.0, 1.0, 1.0, 1.0, 1.0, 1.0, 1.0, 1.0, 1.0, 1.0, 1.0, 1.0, 1.0, 1.0, 1.0, 1.0, 1.0, 1.0, 1.0, 1.0, 1.0, 1.0, 1.0, 1.0, 1.0, 1.0, 1.0, 1.0, 1.0, 1.0, 1.0, 1.0, 1.0, 1.0, 1.0, 1.0, 1.0, 1.0, 1.0, 1.0, 1.0, 1.0, 1.0, 1.0, 1.0, 1.0, 1.0, 1.0, 1.0, 1.0, 1.0, 1.0, 1.0, 1.0, 1.0, 1.0, 1.0, 1.0, 1.0, 1.0, 1.0, 1.0, 1.0, 1.0, 1.0, 1.0, 1.0, 1.0, 1.0, 1.0, 1.0, 1.0, 1.0, 1.0, 1.0, 1.0, 1.0, 1.0, 1.0, 1.0, 1.0, 1.0, 1.0, 1.0, 1.0, 1.0, 1.0, 1.0, 1.0, 1.0, 1.0, 1.0, 1.0, 1.0, 1.0, 1.0, 1.0, 1.0, 1.0, 1.0, 1.0, 1.0, 1.0, 1.0, 1.0, 1.0, 1.0, 1.0, 1.0, 1.0, 1.0, 1.0, 1.0, 1.0, 1.0, 1.0, 1.0, 1.0, 1.0, 1.0, 1.0, 1.0, 1.0, 1.0, 1.0, 1.0, 1.0, 1.0, 1.0, 1.0, 1.0, 1.0, 1.0, 1.0, 1.0, 1.0, 1.0, 1.0, 1.0, 1.0, 1.0, 1.0, 1.0, 1.0, 1.0, 1.0, 1.0, 1.0, 1.0, 1.0, 1.0, 1.0, 1.0, 1.0, 1.0, 1.0, 1.0, 1.0, 1.0, 1.0, 1.0, 1.0, 1.0, 1.0, 1.0, 1.0, 1.0, 1.0, 1.0, 1.0, 1.0, 1.0, 1.0, 1.0, 1.0, 1.0, 1.0, 1.0, 1.0, 1.0, 1.0, 1.0, 1.0, 1.0, 1.0, 1.0, 1.0, 1.0, 1.0, 1.0, 1.0, 1.0, 1.0, 1.0, 1.0, 1.0, 1.0, 1.0, 1.0, 1.0, 1.0, 1.0, 1.0, 1.0, 1.0, 1.0, 1.0, 1.0, 1.0, 1.0, 1.0, 1.0, 1.0, 1.0, 1.0, 1.0, 1.0, 1.0, 1.0, 1.0, 1.0, 1.0, 1.0, 1.0, 1.0, 1.0, 1.0, 1.0, 1.0, 1.0, 1.0, 1.0, 1.0, 1.0, 1.0, 1.0, 1.0, 1.0, 1.0, 1.0, 1.0, 1.0, 1.0, 1.0, 1.0, 1.0, 1.0, 1.0, 1.0, 1.0, 1.0])
me_cube_003.materials.append(mat_greenwall)
me_cube_003.use_remesh_preserve_volume = False
me_cube_003.use_remesh_preserve_attributes = False
me_cube_003.use_mirror_vertex_groups = False
me_cube_003.update()
me_ascascv_001 = bpy.data.meshes.new('ascascv.001')
me_ascascv_001.from_pydata([(1.0, 1.0, -1.0), (1.0, -1.0, -1.0), (-1.0, -1.0, -1.0), (-1.0, 1.0, -1.0), (1.0, 1.0, 1.0), (1.0, -1.0, 1.0), (-1.0, -1.0, 1.0), (-1.0, 1.0, 1.0)], [], [(0, 1, 2, 3), (4, 7, 6, 5), (0, 4, 5, 1), (1, 5, 6, 2), (2, 6, 7, 3), (4, 0, 3, 7)])
_uv = me_ascascv_001.uv_layers.new(name='UVMap')
_uv.uv.foreach_set('vector', [1.0, 0.0, 1.0, 0.0, 1.694e-07, 0.0, 3.389e-07, 0.0, 1.0, 1.0, 1.694e-07, 1.0, 0.0, 1.0, 1.0, 1.0, 1.0, 0.0, 1.0, 1.0, 1.0, 1.0, 1.0, 0.0, 1.0, 0.0, 1.0, 1.0, 0.0, 1.0, 1.694e-07, 0.0, 1.694e-07, 0.0, 0.0, 1.0, 1.694e-07, 1.0, 3.389e-07, 0.0, 1.0, 1.0, 1.0, 0.0, 3.389e-07, 0.0, 1.694e-07, 1.0])
me_ascascv_001.materials.append(mat_cafe_wall)
me_ascascv_001.use_remesh_preserve_volume = False
me_ascascv_001.use_remesh_preserve_attributes = False
me_ascascv_001.use_mirror_vertex_groups = False
me_ascascv_001.update()
me_cube_001a_001 = bpy.data.meshes.new('Cube.001a.001')
me_cube_001a_001.from_pydata([(0.839, -0.3362, -1.0), (0.839, 0.7866, -1.0), (0.839, 0.7866, -0.26), (0.839, -0.3362, -0.26)], [], [(2, 3, 0, 1)])
_uv = me_cube_001a_001.uv_layers.new(name='UVMap')
_uv.uv.foreach_set('vector', [0.9999, 1.005, 8.525e-05, 1.005, 8.519e-05, 8.519e-05, 0.9999, 8.519e-05])
_ca = me_cube_001a_001.color_attributes.new('Col', 'BYTE_COLOR', 'CORNER')
_ca.data.foreach_set('color', [1.0, 1.0, 1.0, 1.0, 1.0, 1.0, 1.0, 1.0, 1.0, 1.0, 1.0, 1.0, 1.0, 1.0, 1.0, 1.0])
me_cube_001a_001.materials.append(mat_door1_1)
me_cube_001a_001.use_remesh_preserve_volume = False
me_cube_001a_001.use_remesh_preserve_attributes = False
me_cube_001a_001.use_mirror_vertex_groups = False
me_cube_001a_001.update()
me_cube_001a = bpy.data.meshes.new('Cube.001a')
me_cube_001a.from_pydata([(-1.0, -1.0, -1.0), (-1.0, 1.45, -1.0), (1.0, 1.45, -1.0), (1.0, -1.0, -1.0), (-1.0, -1.0, 1.0), (-1.0, 1.45, 1.0), (1.0, 1.45, 1.0), (1.0, -1.0, 1.0), (-1.0, -0.3362, 1.0), (-1.0, 0.7866, 1.0), (-1.0, 0.7866, -1.0), (-1.0, -0.3362, -1.0), (1.0, 0.7866, 1.0), (1.0, -0.3362, 1.0), (1.0, -0.3362, -1.0), (1.0, 0.7866, -1.0), (-1.0, -1.0, -0.26), (-1.0, 1.45, -0.26), (1.0, 1.45, -0.26), (1.0, -1.0, -0.26), (-1.0, -0.3362, -0.26), (-1.0, 0.7866, -0.26), (1.0, 0.7866, -0.26), (1.0, -0.3362, -0.26), (0.839, -0.3362, -1.0), (0.839, 0.7866, -1.0), (0.839, 0.7866, -0.26), (0.839, -0.3362, -0.26)], [], [(21, 17, 1, 10), (17, 18, 2, 1), (23, 19, 3, 14), (19, 16, 0, 3), (10, 1, 2, 15), (12, 6, 5, 9), (16, 20, 11, 0), (20, 21, 10, 11), (18, 22, 15, 2), (22, 23, 27, 26), (0, 11, 14, 3), (11, 10, 15, 14), (7, 13, 8, 4), (13, 12, 9, 8), (9, 5, 17, 21), (5, 6, 18, 17), (13, 7, 19, 23), (7, 4, 16, 19), (4, 8, 20, 16), (8, 9, 21, 20), (6, 12, 22, 18), (12, 13, 23, 22), (23, 14, 24, 27), (15, 22, 26, 25), (14, 15, 25, 24)])
_uv = me_cube_001a.uv_layers.new(name='UVMap')
_uv.uv.foreach_set('vector', [0.1655, 0.3203, 0.4427, 0.3203, 0.4427, -0.02013, 0.1655, -0.02013, 1.05, 0.3203, 1.247, 0.3203, 1.247, -0.02013, 1.05, -0.02013, 0.5318, 0.3203, 0.2546, 0.3203, 0.2546, -0.02013, 0.5318, -0.02013, 1.05, 0.3203, -0.02607, 0.3203, -0.02607, -0.02013, 1.05, -0.02013, 1.05, 0.1131, 1.05, 0.4184, 1.247, 0.4184, 1.247, 0.1131, 1.05, 0.1131, 1.05, 0.4184, -0.02607, 0.4184, -0.02607, 0.1131, 0.2546, 0.3203, 0.5318, 0.3203, 0.5318, -0.02013, 0.2546, -0.02013, 0.5318, 0.3203, 1.242, 0.3203, 1.242, -0.02013, 0.5318, -0.02013, 0.4427, 0.3203, 0.1655, 0.3203, 0.1655, -0.02013, 0.4427, -0.02013, 0.0, 0.0, 0.0, 0.0, 0.0, 0.0, 0.0, 0.0, 1.05, 0.2112, 1.05, 0.5166, 1.247, 0.5166, 1.247, 0.2112, 1.05, 0.5166, 1.05, 1.143, 1.247, 1.143, 1.247, 0.5166, 1.05, 0.2112, 1.05, 0.5166, -0.02607, 0.5166, -0.02607, 0.2112, 1.05, 0.5166, 1.05, 1.143, -0.02607, 1.143, -0.02607, 0.5166, 0.1655, 1.01, 0.4427, 1.01, 0.4427, 0.3203, 0.1655, 0.3203, 1.05, 1.01, 1.247, 1.01, 1.247, 0.3203, 1.05, 0.3203, 0.5318, 1.01, 0.2546, 1.01, 0.2546, 0.3203, 0.5318, 0.3203, 1.05, 1.01, -0.02607, 1.01, -0.02607, 0.3203, 1.05, 0.3203, 0.2546, 1.01, 0.5318, 1.01, 0.5318, 0.3203, 0.2546, 0.3203, 0.5318, 1.01, 1.242, 1.01, 1.242, 0.3203, 0.5318, 0.3203, 0.4427, 1.01, 0.1655, 1.01, 0.1655, 0.3203, 0.4427, 0.3203, 0.9999, 1.001, 7.754e-05, 1.001, 7.754e-05, 7.754e-05, 0.9999, 7.76e-05, 1.05, 0.3203, 1.05, -0.02013, 0.9832, -0.02013, 0.9832, 0.3203, 1.05, 1.01, 1.05, 1.389, 0.9832, 1.389, 0.9832, 1.01, 1.05, 0.5166, 1.05, 1.143, 0.9832, 1.143, 0.9832, 0.5166])
_ca = me_cube_001a.color_attributes.new('Col', 'BYTE_COLOR', 'CORNER')
_ca.data.foreach_set('color', [1.0, 1.0, 1.0, 1.0, 1.0, 1.0, 1.0, 1.0, 1.0, 1.0, 1.0, 1.0, 1.0, 1.0, 1.0, 1.0, 1.0, 1.0, 1.0, 1.0, 1.0, 1.0, 1.0, 1.0, 1.0, 1.0, 1.0, 1.0, 1.0, 1.0, 1.0, 1.0, 1.0, 1.0, 1.0, 1.0, 1.0, 1.0, 1.0, 1.0, 1.0, 1.0, 1.0, 1.0, 1.0, 1.0, 1.0, 1.0, 1.0, 1.0, 1.0, 1.0, 1.0, 1.0, 1.0, 1.0, 1.0, 1.0, 1.0, 1.0, 1.0, 1.0, 1.0, 1.0, 1.0, 1.0, 1.0, 1.0, 1.0, 1.0, 1.0, 1.0, 1.0, 1.0, 1.0, 1.0, 1.0, 1.0, 1.0, 1.0, 1.0, 1.0, 1.0, 1.0, 1.0, 1.0, 1.0, 1.0, 1.0, 1.0, 1.0, 1.0, 1.0, 1.0, 1.0, 1.0, 1.0, 1.0, 1.0, 1.0, 1.0, 1.0, 1.0, 1.0, 1.0, 1.0, 1.0, 1.0, 1.0, 1.0, 1.0, 1.0, 1.0, 1.0, 1.0, 1.0, 1.0, 1.0, 1.0, 1.0, 1.0, 1.0, 1.0, 1.0, 1.0, 1.0, 1.0, 1.0, 1.0, 1.0, 1.0, 1.0, 1.0, 1.0, 1.0, 1.0, 1.0, 1.0, 1.0, 1.0, 1.0, 1.0, 1.0, 1.0, 1.0, 1.0, 1.0, 1.0, 1.0, 1.0, 1.0, 1.0, 1.0, 1.0, 1.0, 1.0, 1.0, 1.0, 1.0, 1.0, 1.0, 1.0, 1.0, 1.0, 1.0, 1.0, 1.0, 1.0, 1.0, 1.0, 1.0, 1.0, 1.0, 1.0, 1.0, 1.0, 1.0, 1.0, 1.0, 1.0, 1.0, 1.0, 1.0, 1.0, 1.0, 1.0, 1.0, 1.0, 1.0, 1.0, 1.0, 1.0, 1.0, 1.0, 1.0, 1.0, 1.0, 1.0, 1.0, 1.0, 1.0, 1.0, 1.0, 1.0, 1.0, 1.0, 1.0, 1.0, 1.0, 1.0, 1.0, 1.0, 1.0, 1.0, 1.0, 1.0, 1.0, 1.0, 1.0, 1.0, 1.0, 1.0, 1.0, 1.0, 1.0, 1.0, 1.0, 1.0, 1.0, 1.0, 1.0, 1.0, 1.0, 1.0, 1.0, 1.0, 1.0, 1.0, 1.0, 1.0, 1.0, 1.0, 1.0, 1.0, 1.0, 1.0, 1.0, 1.0, 1.0, 1.0, 1.0, 1.0, 1.0, 1.0, 1.0, 1.0, 1.0, 1.0, 1.0, 1.0, 1.0, 1.0, 1.0, 1.0, 1.0, 1.0, 1.0, 1.0, 1.0, 1.0, 1.0, 1.0, 1.0, 1.0, 1.0, 1.0, 1.0, 1.0, 1.0, 1.0, 1.0, 1.0, 1.0, 1.0, 1.0, 1.0, 1.0, 1.0, 1.0, 1.0, 1.0, 1.0, 1.0, 1.0, 1.0, 1.0, 1.0, 1.0, 1.0, 1.0, 1.0, 1.0, 1.0, 1.0, 1.0, 1.0, 1.0, 1.0, 1.0, 1.0, 1.0, 1.0, 1.0, 1.0, 1.0, 1.0, 1.0, 1.0, 1.0, 1.0, 1.0, 1.0, 1.0, 1.0, 1.0, 1.0, 1.0, 1.0, 1.0, 1.0, 1.0, 1.0, 1.0, 1.0, 1.0, 1.0, 1.0, 1.0, 1.0, 1.0, 1.0, 1.0, 1.0, 1.0, 1.0, 1.0, 1.0, 1.0, 1.0, 1.0, 1.0, 1.0, 1.0, 1.0, 1.0, 1.0, 1.0, 1.0, 1.0, 1.0, 1.0, 1.0, 1.0, 1.0, 1.0, 1.0, 1.0, 1.0, 1.0, 1.0, 1.0, 1.0, 1.0, 1.0, 1.0, 1.0, 1.0, 1.0, 1.0, 1.0, 1.0, 1.0, 1.0, 1.0, 1.0, 1.0, 1.0, 1.0, 1.0, 1.0, 1.0, 1.0, 1.0, 1.0, 1.0, 1.0, 1.0, 1.0, 1.0, 1.0])
me_cube_001a.materials.append(mat_greenwall)
me_cube_001a.use_remesh_preserve_volume = False
me_cube_001a.use_remesh_preserve_attributes = False
me_cube_001a.use_mirror_vertex_groups = False
me_cube_001a.update()
me_square111 = bpy.data.meshes.new('square111')
me_square111.from_pydata([(1.0, 1.0, -1.0), (1.0, -1.0, -1.0), (-1.0, -1.0, -1.0), (-1.0, 1.0, -1.0), (1.0, 1.0, 1.0), (1.0, -1.0, 1.0), (-1.0, -1.0, 1.0), (-1.0, 1.0, 1.0)], [], [(0, 1, 2, 3), (4, 7, 6, 5), (0, 4, 5, 1), (1, 5, 6, 2), (2, 6, 7, 3), (4, 0, 3, 7)])
_uv = me_square111.uv_layers.new(name='UVMap')
_uv.uv.foreach_set('vector', [-0.004165, 0.9993, -0.004165, 0.0006804, 1.004, 0.0006805, 1.004, 0.9993, -0.004165, 0.9993, -0.004165, 0.0006804, 1.004, 0.0006805, 1.004, 0.9993, -0.004165, 0.9993, -0.004165, 0.0006804, 1.004, 0.0006805, 1.004, 0.9993, -0.004165, 0.9993, -0.004165, 0.0006804, 1.004, 0.0006805, 1.004, 0.9993, -0.004165, 0.9993, -0.004165, 0.0006804, 1.004, 0.0006805, 1.004, 0.9993, -0.004165, 0.9993, -0.004165, 0.0006804, 1.004, 0.0006805, 1.004, 0.9993])
me_square111.materials.append(mat_squarewall)
me_square111.use_remesh_preserve_volume = False
me_square111.use_remesh_preserve_attributes = False
me_square111.use_mirror_vertex_groups = False
me_square111.update()
me_cube_000 = bpy.data.meshes.new('Cube.000')
me_cube_000.from_pydata([(-1.0, -1.0, -1.0), (-1.0, 1.45, -1.0), (1.0, 1.45, -1.0), (1.0, -1.0, -1.0), (-1.0, -1.0, 1.0), (-1.0, 1.45, 1.0), (1.0, 1.45, 1.0), (1.0, -1.0, 1.0), (-1.0, -0.3362, 1.0), (-1.0, 0.7866, 1.0), (-1.0, 0.7866, -1.0), (-1.0, -0.3362, -1.0), (1.0, 0.7866, 1.0), (1.0, -0.3362, 1.0), (1.0, -0.3362, -1.0), (1.0, 0.7866, -1.0), (-1.0, -1.0, -0.26), (-1.0, 1.45, -0.26), (1.0, 1.45, -0.26), (1.0, -1.0, -0.26), (-1.0, -0.3362, -0.26), (-1.0, 0.7866, -0.26), (1.0, 0.7866, -0.26), (1.0, -0.3362, -0.26), (0.839, -0.3362, -1.0), (0.839, 0.7866, -1.0), (0.839, 0.7866, -0.26), (0.839, -0.3362, -0.26)], [], [(21, 17, 1, 10), (17, 18, 2, 1), (23, 19, 3, 14), (19, 16, 0, 3), (10, 1, 2, 15), (12, 6, 5, 9), (16, 20, 11, 0), (20, 21, 10, 11), (18, 22, 15, 2), (22, 23, 27, 26), (0, 11, 14, 3), (11, 10, 15, 14), (7, 13, 8, 4), (13, 12, 9, 8), (9, 5, 17, 21), (5, 6, 18, 17), (13, 7, 19, 23), (7, 4, 16, 19), (4, 8, 20, 16), (8, 9, 21, 20), (6, 12, 22, 18), (12, 13, 23, 22), (26, 27, 24, 25), (23, 14, 24, 27), (15, 22, 26, 25), (14, 15, 25, 24)])
_uv = me_cube_000.uv_layers.new(name='UVMap')
_uv.uv.foreach_set('vector', [0.1655, 0.3203, 0.4427, 0.3203, 0.4427, -0.02013, 0.1655, -0.02013, 1.05, 0.3203, 1.247, 0.3203, 1.247, -0.02013, 1.05, -0.02013, 0.5318, 0.3203, 0.2546, 0.3203, 0.2546, -0.02013, 0.5318, -0.02013, 1.05, 0.3203, -0.02607, 0.3203, -0.02607, -0.02013, 1.05, -0.02013, 1.05, 0.1131, 1.05, 0.4184, 1.247, 0.4184, 1.247, 0.1131, 1.05, 0.1131, 1.05, 0.4184, -0.02607, 0.4184, -0.02607, 0.1131, 0.2546, 0.3203, 0.5318, 0.3203, 0.5318, -0.02013, 0.2546, -0.02013, 0.5318, 0.3203, 1.242, 0.3203, 1.242, -0.02013, 0.5318, -0.02013, 0.4427, 0.3203, 0.1655, 0.3203, 0.1655, -0.02013, 0.4427, -0.02013, 0.0, 0.0, 0.0, 0.0, 0.0, 0.0, 0.0, 0.0, 1.05, 0.2112, 1.05, 0.5166, 1.247, 0.5166, 1.247, 0.2112, 1.05, 0.5166, 1.05, 1.143, 1.247, 1.143, 1.247, 0.5166, 1.05, 0.2112, 1.05, 0.5166, -0.02607, 0.5166, -0.02607, 0.2112, 1.05, 0.5166, 1.05, 1.143, -0.02607, 1.143, -0.02607, 0.5166, 0.1655, 1.01, 0.4427, 1.01, 0.4427, 0.3203, 0.1655, 0.3203, 1.05, 1.01, 1.247, 1.01, 1.247, 0.3203, 1.05, 0.3203, 0.5318, 1.01, 0.2546, 1.01, 0.2546, 0.3203, 0.5318, 0.3203, 1.05, 1.01, -0.02607, 1.01, -0.02607, 0.3203, 1.05, 0.3203, 0.2546, 1.01, 0.5318, 1.01, 0.5318, 0.3203, 0.2546, 0.3203, 0.5318, 1.01, 1.242, 1.01, 1.242, 0.3203, 0.5318, 0.3203, 0.4427, 1.01, 0.1655, 1.01, 0.1655, 0.3203, 0.4427, 0.3203, 0.0, 0.0, 0.0, 0.0, 0.0, 0.0, 0.0, 0.0, 0.9999, 1.005, 8.525e-05, 1.005, 8.519e-05, 8.519e-05, 0.9999, 8.519e-05, 1.05, 0.3203, 1.05, -0.02013, 0.9832, -0.02013, 0.9832, 0.3203, 1.05, 1.01, 1.05, 1.389, 0.9832, 1.389, 0.9832, 1.01, 1.05, 0.5166, 1.05, 1.143, 0.9832, 1.143, 0.9832, 0.5166])
_ca = me_cube_000.color_attributes.new('Col', 'BYTE_COLOR', 'CORNER')
_ca.data.foreach_set('color', [1.0, 1.0, 1.0, 1.0, 1.0, 1.0, 1.0, 1.0, 1.0, 1.0, 1.0, 1.0, 1.0, 1.0, 1.0, 1.0, 1.0, 1.0, 1.0, 1.0, 1.0, 1.0, 1.0, 1.0, 1.0, 1.0, 1.0, 1.0, 1.0, 1.0, 1.0, 1.0, 1.0, 1.0, 1.0, 1.0, 1.0, 1.0, 1.0, 1.0, 1.0, 1.0, 1.0, 1.0, 1.0, 1.0, 1.0, 1.0, 1.0, 1.0, 1.0, 1.0, 1.0, 1.0, 1.0, 1.0, 1.0, 1.0, 1.0, 1.0, 1.0, 1.0, 1.0, 1.0, 1.0, 1.0, 1.0, 1.0, 1.0, 1.0, 1.0, 1.0, 1.0, 1.0, 1.0, 1.0, 1.0, 1.0, 1.0, 1.0, 1.0, 1.0, 1.0, 1.0, 1.0, 1.0, 1.0, 1.0, 1.0, 1.0, 1.0, 1.0, 1.0, 1.0, 1.0, 1.0, 1.0, 1.0, 1.0, 1.0, 1.0, 1.0, 1.0, 1.0, 1.0, 1.0, 1.0, 1.0, 1.0, 1.0, 1.0, 1.0, 1.0, 1.0, 1.0, 1.0, 1.0, 1.0, 1.0, 1.0, 1.0, 1.0, 1.0, 1.0, 1.0, 1.0, 1.0, 1.0, 1.0, 1.0, 1.0, 1.0, 1.0, 1.0, 1.0, 1.0, 1.0, 1.0, 1.0, 1.0, 1.0, 1.0, 1.0, 1.0, 1.0, 1.0, 1.0, 1.0, 1.0, 1.0, 1.0, 1.0, 1.0, 1.0, 1.0, 1.0, 1.0, 1.0, 1.0, 1.0, 1.0, 1.0, 1.0, 1.0, 1.0, 1.0, 1.0, 1.0, 1.0, 1.0, 1.0, 1.0, 1.0, 1.0, 1.0, 1.0, 1.0, 1.0, 1.0, 1.0, 1.0, 1.0, 1.0, 1.0, 1.0, 1.0, 1.0, 1.0, 1.0, 1.0, 1.0, 1.0, 1.0, 1.0, 1.0, 1.0, 1.0, 1.0, 1.0, 1.0, 1.0, 1.0, 1.0, 1.0, 1.0, 1.0, 1.0, 1.0, 1.0, 1.0, 1.0, 1.0, 1.0, 1.0, 1.0, 1.0, 1.0, 1.0, 1.0, 1.0, 1.0, 1.0, 1.0, 1.0, 1.0, 1.0, 1.0, 1.0, 1.0, 1.0, 1.0, 1.0, 1.0, 1.0, 1.0, 1.0, 1.0, 1.0, 1.0, 1.0, 1.0, 1.0, 1.0, 1.0, 1.0, 1.0, 1.0, 1.0, 1.0, 1.0, 1.0, 1.0, 1.0, 1.0, 1.0, 1.0, 1.0, 1.0, 1.0, 1.0, 1.0, 1.0, 1.0, 1.0, 1.0, 1.0, 1.0, 1.0, 1.0, 1.0, 1.0, 1.0, 1.0, 1.0, 1.0, 1.0, 1.0, 1.0, 1.0, 1.0, 1.0, 1.0, 1.0, 1.0, 1.0, 1.0, 1.0, 1.0, 1.0, 1.0, 1.0, 1.0, 1.0, 1.0, 1.0, 1.0, 1.0, 1.0, 1.0, 1.0, 1.0, 1.0, 1.0, 1.0, 1.0, 1.0, 1.0, 1.0, 1.0, 1.0, 1.0, 1.0, 1.0, 1.0, 1.0, 1.0, 1.0, 1.0, 1.0, 1.0, 1.0, 1.0, 1.0, 1.0, 1.0, 1.0, 1.0, 1.0, 1.0, 1.0, 1.0, 1.0, 1.0, 1.0, 1.0, 1.0, 1.0, 1.0, 1.0, 1.0, 1.0, 1.0, 1.0, 1.0, 1.0, 1.0, 1.0, 1.0, 1.0, 1.0, 1.0, 1.0, 1.0, 1.0, 1.0, 1.0, 1.0, 1.0, 1.0, 1.0, 1.0, 1.0, 1.0, 1.0, 1.0, 1.0, 1.0, 1.0, 1.0, 1.0, 1.0, 1.0, 1.0, 1.0, 1.0, 1.0, 1.0, 1.0, 1.0, 1.0, 1.0, 1.0, 1.0, 1.0, 1.0, 1.0, 1.0, 1.0, 1.0, 1.0, 1.0, 1.0, 1.0, 1.0, 1.0, 1.0, 1.0, 1.0, 1.0, 1.0, 1.0, 1.0, 1.0, 1.0, 1.0, 1.0, 1.0, 1.0, 1.0, 1.0, 1.0, 1.0, 1.0, 1.0, 1.0, 1.0])
me_cube_000.materials.append(mat_greenwall)
me_cube_000.use_remesh_preserve_volume = False
me_cube_000.use_remesh_preserve_attributes = False
me_cube_000.use_mirror_vertex_groups = False
me_cube_000.update()
me_ascascv = bpy.data.meshes.new('ascascv')
me_ascascv.from_pydata([(1.0, 1.0, -1.0), (1.0, -1.0, -1.0), (-1.0, -1.0, -1.0), (-1.0, 1.0, -1.0), (1.0, 1.0, 1.0), (1.0, -1.0, 1.0), (-1.0, -1.0, 1.0), (-1.0, 1.0, 1.0)], [], [(0, 1, 2, 3), (4, 7, 6, 5), (0, 4, 5, 1), (1, 5, 6, 2), (2, 6, 7, 3), (4, 0, 3, 7)])
_uv = me_ascascv.uv_layers.new(name='UVMap')
_uv.uv.foreach_set('vector', [1.0, 0.0, 1.0, 0.0, 1.694e-07, 0.0, 3.389e-07, 0.0, 1.0, 1.0, 1.694e-07, 1.0, 0.0, 1.0, 1.0, 1.0, 1.0, 0.0, 1.0, 1.0, 1.0, 1.0, 1.0, 0.0, 1.0, 0.0, 1.0, 1.0, 0.0, 1.0, 1.694e-07, 0.0, 1.694e-07, 0.0, 0.0, 1.0, 1.694e-07, 1.0, 3.389e-07, 0.0, 1.0, 1.0, 1.0, 0.0, 3.389e-07, 0.0, 1.694e-07, 1.0])
me_ascascv.materials.append(mat_cafe_wall)
me_ascascv.use_remesh_preserve_volume = False
me_ascascv.use_remesh_preserve_attributes = False
me_ascascv.use_mirror_vertex_groups = False
me_ascascv.update()
me_cube_008 = bpy.data.meshes.new('Cube.008')
me_cube_008.from_pydata([(1.0, 1.0, -1.0), (1.0, -1.0, -1.0), (-1.0, -1.0, -1.0), (-1.0, 1.0, -1.0), (1.0, 1.0, 1.0), (1.0, -1.0, 1.0), (-1.0, -1.0, 1.0), (-1.0, 1.0, 1.0)], [], [(0, 1, 2, 3), (4, 7, 6, 5), (0, 4, 5, 1), (1, 5, 6, 2), (2, 6, 7, 3), (4, 0, 3, 7)])
_uv = me_cube_008.uv_layers.new(name='UVMap')
_uv.uv.foreach_set('vector', [-0.004165, 0.9993, -0.004165, 0.0006804, 1.004, 0.0006805, 1.004, 0.9993, -0.004165, 0.9993, -0.004165, 0.0006804, 1.004, 0.0006805, 1.004, 0.9993, -0.004165, 0.9993, -0.004165, 0.0006804, 1.004, 0.0006805, 1.004, 0.9993, -0.004165, 0.9993, -0.004165, 0.0006804, 1.004, 0.0006805, 1.004, 0.9993, -0.004165, 0.9993, -0.004165, 0.0006804, 1.004, 0.0006805, 1.004, 0.9993, -0.004165, 0.9993, -0.004165, 0.0006804, 1.004, 0.0006805, 1.004, 0.9993])
me_cube_008.materials.append(mat_squarewall)
me_cube_008.use_remesh_preserve_volume = False
me_cube_008.use_remesh_preserve_attributes = False
me_cube_008.use_mirror_vertex_groups = False
me_cube_008.update()

# ---- objects
ob_teleporter_pos1_001 = bpy.data.objects.new('Teleporter.pos1.001', me_cube_009)
ob_teleporter_pos1 = bpy.data.objects.new('Teleporter.pos1', me_cube)
ob_wall_026 = bpy.data.objects.new('Wall.026', me_wall_003)
ob_wall_025 = bpy.data.objects.new('Wall.025', me_wall_002)
ob_camera = bpy.data.objects.new('Camera', cam_camera_001)
ob_wall_020 = bpy.data.objects.new('Wall.020', me_wall_001)
ob_wall_019 = bpy.data.objects.new('Wall.019', me_cube_026)
ob_wall_017 = bpy.data.objects.new('Wall.017', me_cube_025)
ob_wall_021 = bpy.data.objects.new('Wall.021', me_cube_024)
ob_wall_018 = bpy.data.objects.new('Wall.018', me_cube_023)
ob_lamp_012 = bpy.data.objects.new('Lamp.012', light_lamp_012)
ob_lamp_011 = bpy.data.objects.new('Lamp.011', light_lamp_011)
ob_lamp_010 = bpy.data.objects.new('Lamp.010', light_lamp_005)
ob_door_down_004 = bpy.data.objects.new('Door.Down.004', me_cube_021)
ob_door_down_003 = bpy.data.objects.new('Door.Down.003', me_cube_020)
ob_door_down_002 = bpy.data.objects.new('Door.Down.002', me_cube_017)
ob_lamp_004 = bpy.data.objects.new('Lamp.004', light_lamp_000)
ob_door_down_001 = bpy.data.objects.new('Door.Down.001', me_cube_010)
ob_wall_023 = bpy.data.objects.new('Wall.023', me_wall)
ob_door_down = bpy.data.objects.new('Door.Down', me_cube_014)
ob_lamp_009 = bpy.data.objects.new('Lamp.009', light_lamp_010)
ob_lamp_008 = bpy.data.objects.new('Lamp.008', light_lamp_009)
ob_lamp_007 = bpy.data.objects.new('Lamp.007', light_lamp_008)
ob_lamp_006 = bpy.data.objects.new('Lamp.006', light_lamp_007)
ob_lamp_005 = bpy.data.objects.new('Lamp.005', light_lamp_006)
ob_lamp_003 = bpy.data.objects.new('Lamp.003', light_lamp_004)
ob_lamp_000 = bpy.data.objects.new('Lamp.000', light_lamp_003)
ob_floor_003 = bpy.data.objects.new('floor.003', me_cube_016)
ob_wall_024 = bpy.data.objects.new('Wall.024', me_square111_003)
ob_floor_001 = bpy.data.objects.new('Floor.001', me_plane)
ob_lamp_002 = bpy.data.objects.new('Lamp.002', light_lamp_002)
ob_wall_007 = bpy.data.objects.new('Wall.007', me_square111_002)
ob_wall_015 = bpy.data.objects.new('Wall.015', me_ascascv_005)
ob_ascsa_004 = bpy.data.objects.new('ascsa.004', me_ascascv_004)
ob_wall = bpy.data.objects.new('Wall', me_ascascv_003)
ob_wall_010 = bpy.data.objects.new('Wall.010', me_cube_006)
ob_wall_001 = bpy.data.objects.new('Wall.001', me_cube_013)
ob_wall_002 = bpy.data.objects.new('Wall.002', me_cube_001)
ob_floor_001_1 = bpy.data.objects.new('floor.001', me_cube_012)
ob_floor = bpy.data.objects.new('Floor', me_cube_002)
ob_wall_005 = bpy.data.objects.new('Wall.005', me_cube_011)
ob_wall_006 = bpy.data.objects.new('Wall.006', me_cube_015)
ob_wall_008 = bpy.data.objects.new('Wall.008', me_square111_001)
ob_wall_009 = bpy.data.objects.new('Wall.009', me_ascascv_002)
ob_wall_003 = bpy.data.objects.new('Wall.003', me_cube_003)
ob_wall_022 = bpy.data.objects.new('Wall.022', me_ascascv_001)
ob_wall_004 = bpy.data.objects.new('Wall.004', me_cube_001a_001)
ob_wall_014 = bpy.data.objects.new('Wall.014', me_cube_001a)
ob_wall_013 = bpy.data.objects.new('Wall.013', me_square111)
ob_wall_016 = bpy.data.objects.new('Wall.016', me_cube_000)
ob_lamp_001 = bpy.data.objects.new('Lamp.001', light_lamp_001)
ob_wall_012 = bpy.data.objects.new('Wall.012', me_ascascv)
ob_wall_011 = bpy.data.objects.new('Wall.011', me_cube_008)

# ---- transforms, parenting, visibility, modifiers, constraints
ob_teleporter_pos1_001.location = (33.79, -109.8, 1.596)
ob_teleporter_pos1_001.scale = (4.901, 4.901, 4.901)
ob_teleporter_pos1_001.lineart.crease_threshold = 0.0
ob_teleporter_pos1.location = (85.12, -16.76, 1.596)
ob_teleporter_pos1.scale = (4.901, 4.901, 4.901)
ob_teleporter_pos1.lineart.crease_threshold = 0.0
ob_wall_026.location = (33.96, -110.2, -5.493)
ob_wall_026.scale = (13.77, 13.77, 13.77)
ob_wall_026.lineart.crease_threshold = 0.0
ob_wall_025.location = (85.29, -16.34, -5.493)
ob_wall_025.scale = (13.77, 13.77, 13.77)
ob_wall_025.lineart.crease_threshold = 0.0
ob_camera.location = (45.23, -72.59, 11.62)
ob_camera.rotation_euler = (1.571, -0.0, 0.0)
ob_camera.lineart.crease_threshold = 0.0
ob_wall_020.location = (60.63, 6.702, 0.0162)
ob_wall_020.scale = (13.77, 13.77, 13.77)
ob_wall_020.lineart.crease_threshold = 0.0
ob_wall_019.location = (-39.4, -73.08, 0.0162)
ob_wall_019.rotation_euler = (0.0, -0.0, 1.192e-07)
ob_wall_019.scale = (55.54, 13.77, 13.77)
ob_wall_019.lineart.crease_threshold = 0.0
ob_wall_017.location = (0.5135, -73.08, 0.0162)
ob_wall_017.rotation_euler = (0.0, -0.0, 1.192e-07)
ob_wall_017.scale = (55.54, 13.77, 13.77)
ob_wall_017.lineart.crease_threshold = 0.0
ob_wall_021.location = (40.35, -73.08, 0.0162)
ob_wall_021.rotation_euler = (0.0, -0.0, 1.192e-07)
ob_wall_021.scale = (55.54, 13.77, 13.77)
ob_wall_021.lineart.crease_threshold = 0.0
ob_wall_018.location = (61.12, -60.35, 0.0162)
ob_wall_018.rotation_euler = (0.0, -0.0, 1.571)
ob_wall_018.scale = (55.54, 13.77, 13.77)
ob_wall_018.lineart.crease_threshold = 0.0
ob_lamp_012.location = (94.49, -40.68, 11.83)
ob_lamp_012.rotation_euler = (0.6503, 0.05522, 1.866)
ob_lamp_012.scale = (8.66, 8.66, 8.66)
ob_lamp_012.lock_rotations_4d = False
ob_lamp_012.empty_display_type = 'ARROWS'
ob_lamp_012.color = (0.0, 0.0, 0.0, 0.0)
ob_lamp_012.lineart.crease_threshold = 0.0
ob_lamp_011.location = (-19.52, -75.88, -0.5638)
ob_lamp_011.rotation_euler = (0.6503, 0.05522, 1.866)
ob_lamp_011.scale = (8.66, 8.66, 8.66)
ob_lamp_011.lock_rotations_4d = False
ob_lamp_011.empty_display_type = 'ARROWS'
ob_lamp_011.color = (0.0, 0.0, 0.0, 0.0)
ob_lamp_011.lineart.crease_threshold = 0.0
ob_lamp_010.location = (19.01, -105.3, -0.7466)
ob_lamp_010.rotation_euler = (0.6503, 0.05522, 1.866)
ob_lamp_010.scale = (8.66, 8.66, 8.66)
ob_lamp_010.lock_rotations_4d = False
ob_lamp_010.empty_display_type = 'ARROWS'
ob_lamp_010.color = (0.0, 0.0, 0.0, 0.0)
ob_lamp_010.lineart.crease_threshold = 0.0
ob_door_down_004.location = (-19.36, -72.82, -0.8176)
ob_door_down_004.rotation_euler = (0.0, -0.0, 1.192e-07)
ob_door_down_004.scale = (10.44, 1.673, 10.44)
ob_door_down_004.lineart.crease_threshold = 0.0
ob_door_down_003.location = (20.32, -72.82, -0.8176)
ob_door_down_003.rotation_euler = (0.0, -0.0, 1.192e-07)
ob_door_down_003.scale = (10.44, 1.673, 10.44)
ob_door_down_003.lineart.crease_threshold = 0.0
ob_door_down_002.location = (61.12, -40.32, -0.8176)
ob_door_down_002.rotation_euler = (0.0, -0.0, 1.571)
ob_door_down_002.scale = (10.44, 1.673, 10.44)
ob_door_down_002.lineart.crease_threshold = 0.0
ob_lamp_004.location = (67.3, -1.073, 3.614)
ob_lamp_004.rotation_euler = (0.6503, 0.05522, 1.866)
ob_lamp_004.scale = (8.66, 8.66, 8.66)
ob_lamp_004.lock_rotations_4d = False
ob_lamp_004.empty_display_type = 'ARROWS'
ob_lamp_004.color = (0.0, 0.0, 0.0, 0.0)
ob_lamp_004.lineart.crease_threshold = 0.0
ob_door_down_001.location = (61.12, -0.7242, -0.8176)
ob_door_down_001.rotation_euler = (0.0, -0.0, 1.571)
ob_door_down_001.scale = (10.44, 1.673, 10.44)
ob_door_down_001.lineart.crease_threshold = 0.0
ob_wall_023.location = (46.23, 6.702, 0.0162)
ob_wall_023.scale = (13.77, 13.77, 13.77)
ob_wall_023.lineart.crease_threshold = 0.0
ob_door_down.location = (53.5, 6.702, -0.8176)
ob_door_down.scale = (10.44, 1.673, 10.44)
ob_door_down.lineart.crease_threshold = 0.0
ob_lamp_009.location = (-43.47, -35.79, 3.614)
ob_lamp_009.rotation_euler = (0.6503, 0.05522, 1.866)
ob_lamp_009.scale = (8.66, 8.66, 8.66)
ob_lamp_009.lock_rotations_4d = False
ob_lamp_009.empty_display_type = 'ARROWS'
ob_lamp_009.color = (0.0, 0.0, 0.0, 0.0)
ob_lamp_009.lineart.crease_threshold = 0.0
ob_lamp_008.location = (-44.82, 14.21, 3.614)
ob_lamp_008.rotation_euler = (0.6503, 0.05522, 1.866)
ob_lamp_008.scale = (8.66, 8.66, 8.66)
ob_lamp_008.lock_rotations_4d = False
ob_lamp_008.empty_display_type = 'ARROWS'
ob_lamp_008.color = (0.0, 0.0, 0.0, 0.0)
ob_lamp_008.lineart.crease_threshold = 0.0
ob_lamp_007.location = (-38.06, 50.02, 3.614)
ob_lamp_007.rotation_euler = (0.6503, 0.05522, 1.866)
ob_lamp_007.scale = (8.66, 8.66, 8.66)
ob_lamp_007.lock_rotations_4d = False
ob_lamp_007.empty_display_type = 'ARROWS'
ob_lamp_007.color = (0.0, 0.0, 0.0, 0.0)
ob_lamp_007.lineart.crease_threshold = 0.0
ob_lamp_006.location = (40.31, 35.15, 3.614)
ob_lamp_006.rotation_euler = (0.6503, 0.05522, 1.866)
ob_lamp_006.scale = (8.66, 8.66, 8.66)
ob_lamp_006.lock_rotations_4d = False
ob_lamp_006.empty_display_type = 'ARROWS'
ob_lamp_006.color = (0.0, 0.0, 0.0, 0.0)
ob_lamp_006.lineart.crease_threshold = 0.0
ob_lamp_005.location = (39.64, -19.57, 3.614)
ob_lamp_005.rotation_euler = (0.6503, 0.05522, 1.866)
ob_lamp_005.scale = (8.66, 8.66, 8.66)
ob_lamp_005.lock_rotations_4d = False
ob_lamp_005.empty_display_type = 'ARROWS'
ob_lamp_005.color = (0.0, 0.0, 0.0, 0.0)
ob_lamp_005.lineart.crease_threshold = 0.0
ob_lamp_003.location = (5.854, -61.46, 3.614)
ob_lamp_003.rotation_euler = (0.6503, 0.05522, 1.866)
ob_lamp_003.scale = (8.66, 8.66, 8.66)
ob_lamp_003.lock_rotations_4d = False
ob_lamp_003.empty_display_type = 'ARROWS'
ob_lamp_003.color = (0.0, 0.0, 0.0, 0.0)
ob_lamp_003.lineart.crease_threshold = 0.0
ob_lamp_000.location = (6.543, 73.9, 17.77)
ob_lamp_000.rotation_euler = (0.6503, 0.05522, 1.866)
ob_lamp_000.scale = (8.66, 8.66, 8.66)
ob_lamp_000.lock_rotations_4d = False
ob_lamp_000.empty_display_type = 'ARROWS'
ob_lamp_000.color = (0.0, 0.0, 0.0, 0.0)
ob_lamp_000.lineart.crease_threshold = 0.0
ob_floor_003.location = (7.24, 30.53, -5.41)
ob_floor_003.scale = (29.62, 12.14, 1.75)
ob_floor_003.lineart.crease_threshold = 0.0
ob_wall_024.location = (13.4, 17.78, 6.506)
ob_wall_024.rotation_euler = (5.96e-08, 5.96e-08, -3.142)
ob_wall_024.scale = (18.56, 0.7144, 10.57)
ob_wall_024.lock_rotations_4d = False
ob_wall_024.empty_display_type = 'ARROWS'
ob_wall_024.lineart.crease_threshold = 0.0
ob_floor_001.location = (-237.0, 270.4, -4.076)
ob_floor_001.scale = (97.58, 97.58, 97.58)
ob_floor_001.lineart.crease_threshold = 0.0
_m = ob_floor_001.modifiers.new('Array', 'ARRAY')
_m.count = 5
_m.constant_offset_displace = (0.0, 0.0, 0.0)
_m = ob_floor_001.modifiers.new('Array.001', 'ARRAY')
_m.count = 5
_m.constant_offset_displace = (0.0, 0.0, 0.0)
_m.relative_offset_displace = (0.0, -1.0, 0.0)
ob_lamp_002.location = (60.57, 82.68, 18.26)
ob_lamp_002.rotation_euler = (0.6503, 0.05522, 1.866)
ob_lamp_002.scale = (8.66, 8.66, 8.66)
ob_lamp_002.lock_rotations_4d = False
ob_lamp_002.empty_display_type = 'ARROWS'
ob_lamp_002.color = (0.0, 0.0, 0.0, 0.0)
ob_lamp_002.lineart.crease_threshold = 0.0
ob_wall_007.location = (4.156, 40.61, -10.36)
ob_wall_007.rotation_euler = (5.96e-08, 5.96e-08, -3.142)
ob_wall_007.scale = (25.04, 0.9641, 13.56)
ob_wall_007.lock_rotations_4d = False
ob_wall_007.empty_display_type = 'ARROWS'
ob_wall_007.lineart.crease_threshold = 0.0
ob_wall_015.location = (16.96, 40.01, 5.272)
ob_wall_015.rotation_euler = (1.192e-07, -7.105e-15, -3.142)
ob_wall_015.scale = (12.44, 0.7144, 9.288)
ob_wall_015.lock_rotations_4d = False
ob_wall_015.empty_display_type = 'ARROWS'
ob_wall_015.lineart.crease_threshold = 0.0
ob_ascsa_004.location = (-7.512, 40.01, 5.272)
ob_ascsa_004.rotation_euler = (1.192e-07, -7.105e-15, -3.142)
ob_ascsa_004.scale = (12.44, 0.7144, 9.288)
ob_ascsa_004.lock_rotations_4d = False
ob_ascsa_004.empty_display_type = 'ARROWS'
ob_ascsa_004.lineart.crease_threshold = 0.0
ob_wall.location = (-16.79, 18.3, 5.272)
ob_wall.rotation_euler = (1.192e-07, -7.105e-15, -3.142)
ob_wall.scale = (12.44, 0.7144, 9.288)
ob_wall.lock_rotations_4d = False
ob_wall.empty_display_type = 'ARROWS'
ob_wall.lineart.crease_threshold = 0.0
ob_wall_010.location = (1.756, 29.59, 6.63)
ob_wall_010.scale = (21.41, 10.44, 10.44)
ob_wall_010.lineart.crease_threshold = 0.0
ob_wall_001.location = (-0.02055, 29.39, 17.68)
ob_wall_001.scale = (29.35, 11.15, 1.438)
ob_wall_001.lineart.crease_threshold = 0.0
ob_wall_002.location = (-0.02055, 29.39, 19.07)
ob_wall_002.scale = (35.76, 13.59, 0.5944)
ob_wall_002.lineart.crease_threshold = 0.0
ob_floor_001_1.location = (-24.03, 29.39, -5.41)
ob_floor_001_1.scale = (10.88, 10.88, 1.75)
ob_floor_001_1.lineart.crease_threshold = 0.0
ob_floor.location = (20.71, -54.41, -5.618)
ob_floor.scale = (2.43, 10.88, 1.75)
ob_floor.lineart.crease_threshold = 0.0
_m = ob_floor.modifiers.new('Array', 'ARRAY')
_m.count = 12
_m.constant_offset_displace = (0.0, 0.0, 0.0)
_m.relative_offset_displace = (-1.0, 0.0, 0.8)
ob_wall_005.location = (1.634, -10.67, -7.581)
ob_wall_005.scale = (29.87, 29.87, 4.802)
ob_wall_005.lineart.crease_threshold = 0.0
ob_wall_006.location = (1.634, -10.67, 8.999)
ob_wall_006.scale = (29.87, 29.87, 4.802)
ob_wall_006.lineart.crease_threshold = 0.0
ob_wall_008.location = (-28.94, -0.1922, 6.506)
ob_wall_008.rotation_euler = (0.0, -0.0, -1.571)
ob_wall_008.scale = (18.56, 0.7144, 10.57)
ob_wall_008.lock_rotations_4d = False
ob_wall_008.empty_display_type = 'ARROWS'
ob_wall_008.lineart.crease_threshold = 0.0
ob_wall_009.location = (-29.58, -22.05, 5.272)
ob_wall_009.rotation_euler = (5.96e-08, -5.96e-08, -1.571)
ob_wall_009.scale = (12.44, 0.7144, 9.288)
ob_wall_009.lock_rotations_4d = False
ob_wall_009.empty_display_type = 'ARROWS'
ob_wall_009.lineart.crease_threshold = 0.0
ob_wall_003.location = (-24.23, -37.34, 5.075)
ob_wall_003.rotation_euler = (0.0, -0.0, -1.571)
ob_wall_003.scale = (4.029, 5.761, 9.249)
ob_wall_003.lineart.crease_threshold = 0.0
ob_wall_022.location = (31.96, 6.452, 5.272)
ob_wall_022.rotation_euler = (5.96e-08, -5.96e-08, -1.571)
ob_wall_022.scale = (12.44, 0.7144, 9.288)
ob_wall_022.lock_rotations_4d = False
ob_wall_022.empty_display_type = 'ARROWS'
ob_wall_022.lineart.crease_threshold = 0.0
ob_wall_004.location = (29.55, -36.95, 5.075)
ob_wall_004.rotation_euler = (0.0, -0.0, -6.283)
ob_wall_004.scale = (4.029, 5.761, 9.249)
ob_wall_004.lineart.crease_threshold = 0.0
ob_wall_014.location = (29.55, -36.95, 5.075)
ob_wall_014.rotation_euler = (0.0, -0.0, -6.283)
ob_wall_014.scale = (4.029, 5.761, 9.249)
ob_wall_014.lineart.crease_threshold = 0.0
ob_wall_013.location = (31.59, -23.15, 6.506)
ob_wall_013.rotation_euler = (0.0, -0.0, -1.571)
ob_wall_013.scale = (18.56, 0.7144, 10.57)
ob_wall_013.lock_rotations_4d = False
ob_wall_013.empty_display_type = 'ARROWS'
ob_wall_013.lineart.crease_threshold = 0.0
ob_wall_016.location = (30.25, -8.369, 5.075)
ob_wall_016.rotation_euler = (0.0, -0.0, -4.712)
ob_wall_016.scale = (4.029, 5.761, 9.249)
ob_wall_016.lineart.crease_threshold = 0.0
ob_lamp_001.location = (-57.64, -10.55, 17.77)
ob_lamp_001.rotation_euler = (0.6503, 0.05522, 1.866)
ob_lamp_001.scale = (8.66, 8.66, 8.66)
ob_lamp_001.lock_rotations_4d = False
ob_lamp_001.empty_display_type = 'ARROWS'
ob_lamp_001.color = (0.0, 0.0, 0.0, 0.0)
ob_lamp_001.lineart.crease_threshold = 0.0
ob_wall_012.location = (-19.98, -41.55, 5.272)
ob_wall_012.scale = (12.44, 0.7144, 9.288)
ob_wall_012.lock_rotations_4d = False
ob_wall_012.empty_display_type = 'ARROWS'
ob_wall_012.lineart.crease_threshold = 0.0
ob_wall_011.location = (10.9, -40.53, 6.506)
ob_wall_011.scale = (18.56, 0.7144, 10.57)
ob_wall_011.lock_rotations_4d = False
ob_wall_011.empty_display_type = 'ARROWS'
ob_wall_011.lineart.crease_threshold = 0.0

# ---- collection membership
col_collection_1.objects.link(ob_teleporter_pos1_001)
col_collection_1.objects.link(ob_teleporter_pos1)
col_collection_1.objects.link(ob_wall_026)
col_collection_1.objects.link(ob_wall_025)
col_collection_1.objects.link(ob_camera)
col_collection_1.objects.link(ob_wall_020)
col_collection_1.objects.link(ob_wall_019)
col_collection_1.objects.link(ob_wall_017)
col_collection_1.objects.link(ob_wall_021)
col_collection_1.objects.link(ob_wall_018)
col_collection_1.objects.link(ob_lamp_012)
col_collection_1.objects.link(ob_lamp_011)
col_collection_1.objects.link(ob_lamp_010)
col_collection_1.objects.link(ob_door_down_004)
col_collection_1.objects.link(ob_door_down_003)
col_collection_1.objects.link(ob_door_down_002)
col_collection_1.objects.link(ob_lamp_004)
col_collection_1.objects.link(ob_door_down_001)
col_collection_1.objects.link(ob_wall_023)
col_collection_1.objects.link(ob_door_down)
col_collection_1.objects.link(ob_lamp_009)
col_collection_1.objects.link(ob_lamp_008)
col_collection_1.objects.link(ob_lamp_007)
col_collection_1.objects.link(ob_lamp_006)
col_collection_1.objects.link(ob_lamp_005)
col_collection_1.objects.link(ob_lamp_003)
col_collection_1.objects.link(ob_lamp_000)
col_collection_1.objects.link(ob_floor_003)
col_collection_1.objects.link(ob_wall_024)
col_collection_1.objects.link(ob_floor_001)
col_collection_1.objects.link(ob_lamp_002)
col_collection_1.objects.link(ob_wall_007)
col_collection_1.objects.link(ob_wall_015)
col_collection_1.objects.link(ob_ascsa_004)
col_collection_1.objects.link(ob_wall)
col_collection_1.objects.link(ob_wall_010)
col_collection_1.objects.link(ob_wall_001)
col_collection_1.objects.link(ob_wall_002)
col_collection_1.objects.link(ob_floor_001_1)
col_collection_1.objects.link(ob_floor)
col_collection_1.objects.link(ob_wall_005)
col_collection_1.objects.link(ob_wall_006)
col_collection_1.objects.link(ob_wall_008)
col_collection_1.objects.link(ob_wall_009)
col_collection_1.objects.link(ob_wall_003)
col_collection_1.objects.link(ob_wall_022)
col_collection_1.objects.link(ob_wall_004)
col_collection_1.objects.link(ob_wall_014)
col_collection_1.objects.link(ob_wall_013)
col_collection_1.objects.link(ob_wall_016)
col_collection_1.objects.link(ob_lamp_001)
col_collection_1.objects.link(ob_wall_012)
col_collection_1.objects.link(ob_wall_011)

# ---- scene / render settings (as saved in the file)
scene.camera = ob_camera
scene.frame_start = 1; scene.frame_end = 250; scene.frame_set(0)
scene.render.engine = 'BLENDER_EEVEE_NEXT'
scene.render.image_settings.compression = 90
scene.render.resolution_percentage = 50
scene.render.dither_intensity = 0.0
scene.cycles.use_denoising = False
scene.cycles.samples = 10
scene.cycles.sampling_pattern = 'TABULATED_SOBOL'
scene.cycles.light_sampling_threshold = 0.0
scene.cycles.use_adaptive_sampling = False
scene.cycles.use_light_tree = False
scene.cycles.blur_glossy = 0.0
scene.cycles.volume_bounces = 1
scene.cycles.pixel_filter_type = 'GAUSSIAN'
scene.cycles.sample_clamp_indirect = 0.0
scene.view_settings.view_transform = 'Standard'
bpy.context.view_layer.update()
